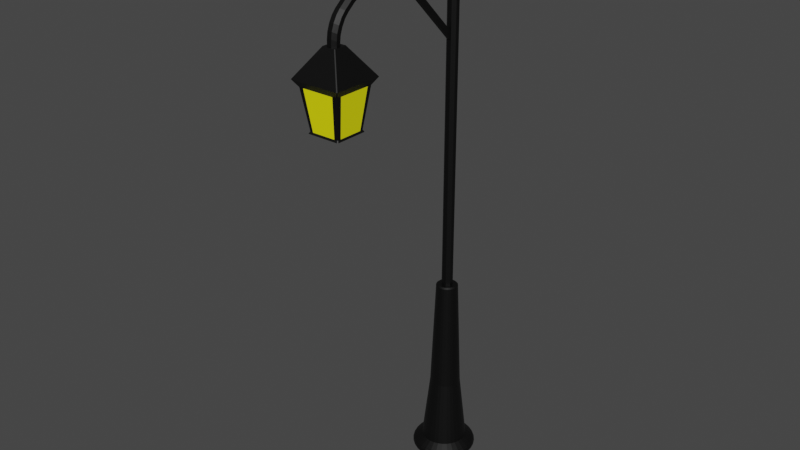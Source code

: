 # Source: lamPostNew.blend  (saved by Blender 3.6.11; exported with 4.5.12 LTS)
import bpy
from mathutils import Matrix  # noqa: F401  (used for matrix-valued properties, if any)

bpy.ops.wm.read_factory_settings(use_empty=True)
scene = bpy.context.scene
scene.name = 'Scene'

# ---- collections
col_collection = bpy.data.collections.new('Collection'); scene.collection.children.link(col_collection)

# ---- materials (node trees are filled in below, after node groups)
mat_material_001 = bpy.data.materials.new('Material.001')
mat_material_001.use_transparent_shadow = False
mat_material_002 = bpy.data.materials.new('Material.002')
mat_material_002.use_transparent_shadow = False

# ---- material node trees
mat_material_001.use_nodes = True; mat_material_001.node_tree.nodes.clear()
_N = mat_material_001.node_tree.nodes; _L = mat_material_001.node_tree.links
n0 = _N.new('ShaderNodeBsdfPrincipled'); n0.name = 'Principled BSDF'; n0.location = (10, 300)
n0.distribution = 'GGX'
n0.subsurface_method = 'RANDOM_WALK_SKIN'
n0.inputs[0].default_value = (0.0, 0.0, 0.0, 1.0)
n0.inputs[3].default_value = 1.45
n0.inputs[27].default_value = (0.0, 0.0, 0.0, 1.0)
n0.inputs[28].default_value = 1.0
n1 = _N.new('ShaderNodeOutputMaterial'); n1.name = 'Material Output'; n1.location = (300, 300)
_L.new(n0.outputs[0], n1.inputs[0])
n1.is_active_output = True
mat_material_002.use_nodes = True; mat_material_002.node_tree.nodes.clear()
_N = mat_material_002.node_tree.nodes; _L = mat_material_002.node_tree.links
n0 = _N.new('ShaderNodeBsdfPrincipled'); n0.name = 'Principled BSDF'; n0.location = (10, 300)
n0.distribution = 'GGX'
n0.subsurface_method = 'RANDOM_WALK_SKIN'
n0.inputs[0].default_value = (1.0, 0.9745, 0.0, 1.0)
n0.inputs[3].default_value = 1.45
n0.inputs[27].default_value = (0.0, 0.0, 0.0, 1.0)
n0.inputs[28].default_value = 1.0
n1 = _N.new('ShaderNodeOutputMaterial'); n1.name = 'Material Output'; n1.location = (300, 300)
_L.new(n0.outputs[0], n1.inputs[0])
n1.is_active_output = True

# ---- world
world_world = bpy.data.worlds.new('World'); scene.world = world_world
world_world.use_nodes = True; world_world.node_tree.nodes.clear()
_N = world_world.node_tree.nodes; _L = world_world.node_tree.links
n0 = _N.new('ShaderNodeOutputWorld'); n0.name = 'World Output'; n0.location = (300, 300)
n1 = _N.new('ShaderNodeBackground'); n1.name = 'Background'; n1.location = (10, 300)
n1.inputs[0].default_value = (0.05088, 0.05088, 0.05088, 1.0)
_L.new(n1.outputs[0], n0.inputs[0])
n0.is_active_output = True
world_world.color = (0.05088, 0.05088, 0.05088)
world_world.use_sun_shadow = False
world_world.sun_shadow_jitter_overblur = 0.0

# ---- meshes
me_icosphere_001 = bpy.data.meshes.new('Icosphere.001')
me_icosphere_001.from_pydata([(-7.312e-10, 3.198e-09, 0.7319), (0.188, -0.1366, 0.8755), (-0.07179, -0.221, 0.8755), (-0.2323, 3.198e-09, 0.8755), (-0.07179, 0.221, 0.8755), (0.188, 0.1366, 0.8755), (0.07179, -0.221, 1.108), (-0.188, -0.1366, 1.108), (-0.188, 0.1366, 1.108), (0.07179, 0.221, 1.108), (0.2323, 3.198e-09, 1.108), (-7.312e-10, 3.198e-09, 1.251), (-0.0422, -0.1299, 0.7707), (0.1105, -0.08026, 0.7707), (0.06828, -0.2101, 0.8551), (0.2209, 3.198e-09, 0.8551), (0.1105, 0.08026, 0.7707), (-0.1366, 3.198e-09, 0.7707), (-0.1788, -0.1299, 0.8551), (-0.0422, 0.1299, 0.7707), (-0.1788, 0.1299, 0.8551), (0.06828, 0.2101, 0.8551), (0.247, -0.08026, 0.9917), (0.247, 0.08026, 0.9917), (-7.312e-10, -0.2597, 0.9917), (0.1527, -0.2101, 0.9917), (-0.247, -0.08026, 0.9917), (-0.1527, -0.2101, 0.9917), (-0.1527, 0.2101, 0.9917), (-0.247, 0.08026, 0.9917), (0.1527, 0.2101, 0.9917), (-7.312e-10, 0.2597, 0.9917), (0.1788, -0.1299, 1.128), (-0.06828, -0.2101, 1.128), (-0.2209, 3.198e-09, 1.128), (-0.06828, 0.2101, 1.128), (0.1788, 0.1299, 1.128), (0.0422, -0.1299, 1.213), (0.1366, 3.198e-09, 1.213), (-0.1105, -0.08026, 1.213), (-0.1105, 0.08026, 1.213), (0.0422, 0.1299, 1.213), (-6.358e-09, 0.5874, -10.93), (-0.1146, 0.5761, -10.93), (-0.2248, 0.5427, -10.93), (-0.3263, 0.4884, -10.93), (-0.4154, 0.4154, -10.93), (-0.4884, 0.3263, -10.93), (-0.5427, 0.2248, -10.93), (-0.5761, 0.1146, -10.93), (-0.5874, 8.471e-10, -10.93), (-0.5761, -0.1146, -10.93), (-0.5427, -0.2248, -10.93), (-0.4884, -0.3263, -10.93), (-0.4154, -0.4154, -10.93), (-0.3263, -0.4884, -10.93), (-0.2248, -0.5427, -10.93), (-0.1146, -0.5761, -10.93), (-6.358e-09, -0.5874, -10.93), (0.1146, -0.5761, -10.93), (0.2248, -0.5427, -10.93), (0.3263, -0.4884, -10.93), (0.4154, -0.4154, -10.93), (0.4884, -0.3263, -10.93), (0.5427, -0.2248, -10.93), (0.5761, -0.1146, -10.93), (0.5874, 8.471e-10, -10.93), (0.5761, 0.1146, -10.93), (0.5427, 0.2248, -10.93), (0.4884, 0.3263, -10.93), (0.4154, 0.4154, -10.93), (0.3263, 0.4884, -10.93), (0.2248, 0.5427, -10.93), (0.1146, 0.5761, -10.93), (-4.242e-09, 0.4785, -10.59), (-0.09336, 0.4693, -10.59), (-0.1831, 0.4421, -10.59), (-0.2659, 0.3979, -10.59), (-0.3384, 0.3384, -10.59), (-0.3979, 0.2659, -10.59), (-0.4421, 0.1831, -10.59), (-0.4693, 0.09336, -10.59), (-0.4785, -1.826e-09, -10.59), (-0.4693, -0.09336, -10.59), (-0.4421, -0.1831, -10.59), (-0.3979, -0.2659, -10.59), (-0.3384, -0.3384, -10.59), (-0.2659, -0.3979, -10.59), (-0.1831, -0.4421, -10.59), (-0.09336, -0.4693, -10.59), (-4.242e-09, -0.4785, -10.59), (0.09336, -0.4693, -10.59), (0.1831, -0.4421, -10.59), (0.2659, -0.3979, -10.59), (0.3384, -0.3384, -10.59), (0.3979, -0.2659, -10.59), (0.4421, -0.1831, -10.59), (0.4693, -0.09336, -10.59), (0.4785, -1.826e-09, -10.59), (0.4693, 0.09336, -10.59), (0.4421, 0.1831, -10.59), (0.3979, 0.2659, -10.59), (0.3384, 0.3384, -10.59), (0.2659, 0.3979, -10.59), (0.1831, 0.4421, -10.59), (0.09336, 0.4693, -10.59), (-3.181e-09, 0.3209, -9.18), (-0.0626, 0.3147, -9.18), (-0.1228, 0.2964, -9.18), (-0.1783, 0.2668, -9.18), (-0.2269, 0.2269, -9.18), (-0.2668, 0.1783, -9.18), (-0.2964, 0.1228, -9.18), (-0.3147, 0.0626, -9.18), (-0.3209, 8.65e-10, -9.18), (-0.3147, -0.0626, -9.18), (-0.2964, -0.1228, -9.18), (-0.2668, -0.1783, -9.18), (-0.2269, -0.2269, -9.18), (-0.1783, -0.2668, -9.18), (-0.1228, -0.2964, -9.18), (-0.0626, -0.3147, -9.18), (-3.181e-09, -0.3209, -9.18), (0.0626, -0.3147, -9.18), (0.1228, -0.2964, -9.18), (0.1783, -0.2668, -9.18), (0.2269, -0.2269, -9.18), (0.2668, -0.1783, -9.18), (0.2964, -0.1228, -9.18), (0.3147, -0.0626, -9.18), (0.3209, 8.65e-10, -9.18), (0.3147, 0.0626, -9.18), (0.2964, 0.1228, -9.18), (0.2668, 0.1783, -9.18), (0.2269, 0.2269, -9.18), (0.1783, 0.2668, -9.18), (0.1228, 0.2964, -9.18), (0.0626, 0.3147, -9.18), (-5.028e-09, 0.6224, -10.69), (-6.067e-09, 0.6484, -10.86), (-5.122e-09, 0.6408, -10.7), (-5.355e-09, 0.656, -10.72), (-5.355e-09, 0.6675, -10.74), (-5.588e-09, 0.6749, -10.76), (-5.588e-09, 0.6781, -10.78), (-5.821e-09, 0.677, -10.8), (-5.821e-09, 0.6715, -10.82), (-5.995e-09, 0.6619, -10.84), (-0.1265, 0.636, -10.86), (-0.1214, 0.6104, -10.69), (-0.1291, 0.6492, -10.84), (-0.131, 0.6586, -10.82), (-0.1321, 0.664, -10.8), (-0.1323, 0.6651, -10.78), (-0.1317, 0.662, -10.76), (-0.1302, 0.6547, -10.74), (-0.128, 0.6434, -10.72), (-0.125, 0.6285, -10.7), (-0.2481, 0.5991, -10.86), (-0.2382, 0.575, -10.69), (-0.2533, 0.6115, -10.84), (-0.257, 0.6204, -10.82), (-0.2591, 0.6255, -10.8), (-0.2595, 0.6265, -10.78), (-0.2583, 0.6236, -10.76), (-0.2554, 0.6167, -10.74), (-0.251, 0.606, -10.72), (-0.2452, 0.592, -10.7), (-0.3602, 0.5392, -10.86), (-0.3458, 0.5175, -10.69), (-0.3677, 0.5504, -10.84), (-0.3731, 0.5584, -10.82), (-0.3761, 0.5629, -10.8), (-0.3768, 0.5639, -10.78), (-0.375, 0.5612, -10.76), (-0.3708, 0.555, -10.74), (-0.3644, 0.5454, -10.72), (-0.356, 0.5328, -10.7), (-0.4585, 0.4585, -10.86), (-0.4401, 0.4401, -10.69), (-0.468, 0.468, -10.84), (-0.4748, 0.4748, -10.82), (-0.4787, 0.4787, -10.8), (-0.4795, 0.4795, -10.78), (-0.4773, 0.4773, -10.76), (-0.472, 0.472, -10.74), (-0.4638, 0.4638, -10.72), (-0.4531, 0.4531, -10.7), (-0.5392, 0.3602, -10.86), (-0.5175, 0.3458, -10.69), (-0.5504, 0.3677, -10.84), (-0.5584, 0.3731, -10.82), (-0.5629, 0.3761, -10.8), (-0.5639, 0.3768, -10.78), (-0.5612, 0.375, -10.76), (-0.555, 0.3708, -10.74), (-0.5454, 0.3644, -10.72), (-0.5328, 0.356, -10.7), (-0.5991, 0.2481, -10.86), (-0.575, 0.2382, -10.69), (-0.6115, 0.2533, -10.84), (-0.6204, 0.257, -10.82), (-0.6255, 0.2591, -10.8), (-0.6265, 0.2595, -10.78), (-0.6236, 0.2583, -10.76), (-0.6167, 0.2554, -10.74), (-0.606, 0.251, -10.72), (-0.592, 0.2452, -10.7), (-0.636, 0.1265, -10.86), (-0.6104, 0.1214, -10.69), (-0.6492, 0.1291, -10.84), (-0.6586, 0.131, -10.82), (-0.664, 0.1321, -10.8), (-0.6651, 0.1323, -10.78), (-0.662, 0.1317, -10.76), (-0.6547, 0.1302, -10.74), (-0.6434, 0.128, -10.72), (-0.6285, 0.125, -10.7), (-0.6484, -2.3e-09, -10.86), (-0.6224, -4.614e-09, -10.69), (-0.6619, -3.143e-09, -10.84), (-0.6715, -3.725e-09, -10.82), (-0.677, -4.307e-09, -10.8), (-0.6781, -4.657e-09, -10.78), (-0.6749, -5.122e-09, -10.76), (-0.6675, -5.122e-09, -10.74), (-0.656, -5.239e-09, -10.72), (-0.6408, -5.006e-09, -10.7), (-0.636, -0.1265, -10.86), (-0.6104, -0.1214, -10.69), (-0.6492, -0.1291, -10.84), (-0.6586, -0.131, -10.82), (-0.664, -0.1321, -10.8), (-0.6651, -0.1323, -10.78), (-0.662, -0.1317, -10.76), (-0.6547, -0.1302, -10.74), (-0.6434, -0.128, -10.72), (-0.6285, -0.125, -10.7), (-0.5991, -0.2481, -10.86), (-0.575, -0.2382, -10.69), (-0.6115, -0.2533, -10.84), (-0.6204, -0.257, -10.82), (-0.6255, -0.2591, -10.8), (-0.6265, -0.2595, -10.78), (-0.6236, -0.2583, -10.76), (-0.6167, -0.2554, -10.74), (-0.606, -0.251, -10.72), (-0.592, -0.2452, -10.7), (-0.5392, -0.3602, -10.86), (-0.5175, -0.3458, -10.69), (-0.5504, -0.3677, -10.84), (-0.5584, -0.3731, -10.82), (-0.5629, -0.3761, -10.8), (-0.5639, -0.3768, -10.78), (-0.5612, -0.375, -10.76), (-0.555, -0.3708, -10.74), (-0.5454, -0.3644, -10.72), (-0.5328, -0.356, -10.7), (-0.4585, -0.4585, -10.86), (-0.4401, -0.4401, -10.69), (-0.468, -0.468, -10.84), (-0.4748, -0.4748, -10.82), (-0.4787, -0.4787, -10.8), (-0.4795, -0.4795, -10.78), (-0.4773, -0.4773, -10.76), (-0.472, -0.472, -10.74), (-0.4638, -0.4638, -10.72), (-0.4531, -0.4531, -10.7), (-0.3602, -0.5392, -10.86), (-0.3458, -0.5175, -10.69), (-0.3677, -0.5504, -10.84), (-0.3731, -0.5584, -10.82), (-0.3761, -0.5629, -10.8), (-0.3768, -0.5639, -10.78), (-0.375, -0.5612, -10.76), (-0.3708, -0.555, -10.74), (-0.3644, -0.5454, -10.72), (-0.356, -0.5328, -10.7), (-0.2481, -0.5991, -10.86), (-0.2382, -0.575, -10.69), (-0.2533, -0.6115, -10.84), (-0.257, -0.6204, -10.82), (-0.2591, -0.6255, -10.8), (-0.2595, -0.6265, -10.78), (-0.2583, -0.6236, -10.76), (-0.2554, -0.6167, -10.74), (-0.251, -0.606, -10.72), (-0.2452, -0.592, -10.7), (-0.1265, -0.636, -10.86), (-0.1214, -0.6104, -10.69), (-0.1291, -0.6492, -10.84), (-0.131, -0.6586, -10.82), (-0.1321, -0.664, -10.8), (-0.1323, -0.6651, -10.78), (-0.1317, -0.662, -10.76), (-0.1302, -0.6547, -10.74), (-0.128, -0.6434, -10.72), (-0.125, -0.6285, -10.7), (-6.067e-09, -0.6484, -10.86), (-5.028e-09, -0.6224, -10.69), (-5.995e-09, -0.6619, -10.84), (-5.821e-09, -0.6715, -10.82), (-5.821e-09, -0.677, -10.8), (-5.588e-09, -0.6781, -10.78), (-5.588e-09, -0.6749, -10.76), (-5.355e-09, -0.6675, -10.74), (-5.355e-09, -0.656, -10.72), (-5.122e-09, -0.6408, -10.7), (0.1265, -0.636, -10.86), (0.1214, -0.6104, -10.69), (0.1291, -0.6492, -10.84), (0.131, -0.6586, -10.82), (0.1321, -0.664, -10.8), (0.1323, -0.6651, -10.78), (0.1317, -0.662, -10.76), (0.1302, -0.6547, -10.74), (0.128, -0.6434, -10.72), (0.125, -0.6285, -10.7), (0.2481, -0.5991, -10.86), (0.2382, -0.575, -10.69), (0.2533, -0.6115, -10.84), (0.257, -0.6204, -10.82), (0.2591, -0.6255, -10.8), (0.2595, -0.6265, -10.78), (0.2583, -0.6236, -10.76), (0.2554, -0.6167, -10.74), (0.251, -0.606, -10.72), (0.2452, -0.592, -10.7), (0.3602, -0.5392, -10.86), (0.3458, -0.5175, -10.69), (0.3677, -0.5504, -10.84), (0.3731, -0.5584, -10.82), (0.3761, -0.5629, -10.8), (0.3768, -0.5639, -10.78), (0.375, -0.5612, -10.76), (0.3708, -0.555, -10.74), (0.3644, -0.5454, -10.72), (0.356, -0.5328, -10.7), (0.4585, -0.4585, -10.86), (0.4401, -0.4401, -10.69), (0.468, -0.468, -10.84), (0.4748, -0.4748, -10.82), (0.4787, -0.4787, -10.8), (0.4795, -0.4795, -10.78), (0.4773, -0.4773, -10.76), (0.472, -0.472, -10.74), (0.4638, -0.4638, -10.72), (0.4531, -0.4531, -10.7), (0.5392, -0.3602, -10.86), (0.5175, -0.3458, -10.69), (0.5504, -0.3677, -10.84), (0.5584, -0.3731, -10.82), (0.5629, -0.3761, -10.8), (0.5639, -0.3768, -10.78), (0.5612, -0.375, -10.76), (0.555, -0.3708, -10.74), (0.5454, -0.3644, -10.72), (0.5328, -0.356, -10.7), (0.5991, -0.2481, -10.86), (0.575, -0.2382, -10.69), (0.6115, -0.2533, -10.84), (0.6204, -0.257, -10.82), (0.6255, -0.2591, -10.8), (0.6265, -0.2595, -10.78), (0.6236, -0.2583, -10.76), (0.6167, -0.2554, -10.74), (0.606, -0.251, -10.72), (0.592, -0.2452, -10.7), (0.636, -0.1265, -10.86), (0.6104, -0.1214, -10.69), (0.6492, -0.1291, -10.84), (0.6586, -0.131, -10.82), (0.664, -0.1321, -10.8), (0.6651, -0.1323, -10.78), (0.662, -0.1317, -10.76), (0.6547, -0.1302, -10.74), (0.6434, -0.128, -10.72), (0.6285, -0.125, -10.7), (0.6484, -2.3e-09, -10.86), (0.6224, -4.614e-09, -10.69), (0.6619, -3.143e-09, -10.84), (0.6715, -3.725e-09, -10.82), (0.677, -4.307e-09, -10.8), (0.6781, -4.657e-09, -10.78), (0.6749, -5.122e-09, -10.76), (0.6675, -5.122e-09, -10.74), (0.656, -5.239e-09, -10.72), (0.6408, -5.006e-09, -10.7), (0.636, 0.1265, -10.86), (0.6104, 0.1214, -10.69), (0.6492, 0.1291, -10.84), (0.6586, 0.131, -10.82), (0.664, 0.1321, -10.8), (0.6651, 0.1323, -10.78), (0.662, 0.1317, -10.76), (0.6547, 0.1302, -10.74), (0.6434, 0.128, -10.72), (0.6285, 0.125, -10.7), (0.5991, 0.2481, -10.86), (0.575, 0.2382, -10.69), (0.6115, 0.2533, -10.84), (0.6204, 0.257, -10.82), (0.6255, 0.2591, -10.8), (0.6265, 0.2595, -10.78), (0.6236, 0.2583, -10.76), (0.6167, 0.2554, -10.74), (0.606, 0.251, -10.72), (0.592, 0.2452, -10.7), (0.5392, 0.3602, -10.86), (0.5175, 0.3458, -10.69), (0.5504, 0.3677, -10.84), (0.5584, 0.3731, -10.82), (0.5629, 0.3761, -10.8), (0.5639, 0.3768, -10.78), (0.5612, 0.375, -10.76), (0.555, 0.3708, -10.74), (0.5454, 0.3644, -10.72), (0.5328, 0.356, -10.7), (0.4585, 0.4585, -10.86), (0.4401, 0.4401, -10.69), (0.468, 0.468, -10.84), (0.4748, 0.4748, -10.82), (0.4787, 0.4787, -10.8), (0.4795, 0.4795, -10.78), (0.4773, 0.4773, -10.76), (0.472, 0.472, -10.74), (0.4638, 0.4638, -10.72), (0.4531, 0.4531, -10.7), (0.3602, 0.5392, -10.86), (0.3458, 0.5175, -10.69), (0.3677, 0.5504, -10.84), (0.3731, 0.5584, -10.82), (0.3761, 0.5629, -10.8), (0.3768, 0.5639, -10.78), (0.375, 0.5612, -10.76), (0.3708, 0.555, -10.74), (0.3644, 0.5454, -10.72), (0.356, 0.5328, -10.7), (0.2481, 0.5991, -10.86), (0.2382, 0.575, -10.69), (0.2533, 0.6115, -10.84), (0.257, 0.6204, -10.82), (0.2591, 0.6255, -10.8), (0.2595, 0.6265, -10.78), (0.2583, 0.6236, -10.76), (0.2554, 0.6167, -10.74), (0.251, 0.606, -10.72), (0.2452, 0.592, -10.7), (0.1265, 0.636, -10.86), (0.1214, 0.6104, -10.69), (0.1291, 0.6492, -10.84), (0.131, 0.6586, -10.82), (0.1321, 0.664, -10.8), (0.1323, 0.6651, -10.78), (0.1317, 0.662, -10.76), (0.1302, 0.6547, -10.74), (0.128, 0.6434, -10.72), (0.125, 0.6285, -10.7), (-2.738e-09, 0.194, -6.794), (-2.646e-09, 0.2283, -6.821), (-0.04454, 0.2239, -6.821), (-0.03784, 0.1902, -6.794), (-0.08737, 0.2109, -6.821), (-0.07423, 0.1792, -6.794), (-0.1268, 0.1898, -6.821), (-0.1078, 0.1613, -6.794), (-0.1614, 0.1614, -6.821), (-0.1372, 0.1372, -6.794), (-0.1898, 0.1268, -6.821), (-0.1613, 0.1078, -6.794), (-0.2109, 0.08737, -6.821), (-0.1792, 0.07423, -6.794), (-0.2239, 0.04454, -6.821), (-0.1902, 0.03784, -6.794), (-0.2283, 2.874e-09, -6.821), (-0.194, 3.871e-09, -6.794), (-0.2239, -0.04454, -6.821), (-0.1902, -0.03784, -6.794), (-0.2109, -0.08737, -6.821), (-0.1792, -0.07423, -6.794), (-0.1898, -0.1268, -6.821), (-0.1613, -0.1078, -6.794), (-0.1614, -0.1614, -6.821), (-0.1372, -0.1372, -6.794), (-0.1268, -0.1898, -6.821), (-0.1078, -0.1613, -6.794), (-0.08737, -0.2109, -6.821), (-0.07423, -0.1792, -6.794), (-0.04454, -0.2239, -6.821), (-0.03784, -0.1902, -6.794), (-2.646e-09, -0.2283, -6.821), (-2.738e-09, -0.194, -6.794), (0.04454, -0.2239, -6.821), (0.03784, -0.1902, -6.794), (0.08737, -0.2109, -6.821), (0.07423, -0.1792, -6.794), (0.1268, -0.1898, -6.821), (0.1078, -0.1613, -6.794), (0.1614, -0.1614, -6.821), (0.1372, -0.1372, -6.794), (0.1898, -0.1268, -6.821), (0.1613, -0.1078, -6.794), (0.2109, -0.08737, -6.821), (0.1792, -0.07423, -6.794), (0.2239, -0.04454, -6.821), (0.1902, -0.03784, -6.794), (0.2283, 2.874e-09, -6.821), (0.194, 3.871e-09, -6.794), (0.2239, 0.04454, -6.821), (0.1902, 0.03784, -6.794), (0.2109, 0.08737, -6.821), (0.1792, 0.07423, -6.794), (0.1898, 0.1268, -6.821), (0.1613, 0.1078, -6.794), (0.1614, 0.1614, -6.821), (0.1372, 0.1372, -6.794), (0.1268, 0.1898, -6.821), (0.1078, 0.1613, -6.794), (0.08737, 0.2109, -6.821), (0.07423, 0.1792, -6.794), (0.04454, 0.2239, -6.821), (0.03784, 0.1902, -6.794), (-5.215e-07, -3.354, -0.874), (0.1417, -3.213, -0.874), (-5.256e-07, -3.071, -0.874), (-0.1417, -3.213, -0.874), (-5.286e-07, -3.736, -1.426), (0.5234, -3.213, -1.426), (-5.437e-07, -2.689, -1.426), (-0.5234, -3.213, -1.426), (-5.3e-07, -3.643, -1.566), (0.4301, -3.213, -1.566), (-5.424e-07, -2.783, -1.566), (-0.4301, -3.213, -1.566), (-5.317e-07, -3.532, -2.37), (0.3196, -3.213, -2.37), (-5.408e-07, -2.893, -2.37), (-0.3196, -3.213, -2.37), (-5.313e-07, -3.555, -2.407), (0.342, -3.213, -2.407), (-5.412e-07, -2.871, -2.407), (-0.342, -3.213, -2.407), (-5.338e-07, -3.389, -2.498), (0.1767, -3.213, -2.498), (-5.389e-07, -3.036, -2.498), (-0.1767, -3.213, -2.498), (-0.1417, -3.085, -0.874), (-0.5234, -2.742, -1.426), (-0.4301, -2.884, -1.566), (-0.3196, -2.968, -2.37), (-0.342, -2.905, -2.407), (-0.1767, -3.054, -2.498), (-0.1417, -3.34, -0.874), (-0.5234, -3.684, -1.426), (-0.4301, -3.542, -1.566), (-0.3196, -3.457, -2.37), (-0.342, -3.52, -2.407), (-0.1767, -3.372, -2.498), (0.1417, -3.34, -0.874), (0.5234, -3.684, -1.426), (0.4301, -3.542, -1.566), (0.3196, -3.457, -2.37), (0.342, -3.52, -2.407), (0.1767, -3.372, -2.498), (0.1417, -3.085, -0.874), (0.5234, -2.742, -1.426), (0.4301, -2.884, -1.566), (0.3196, -2.968, -2.37), (0.342, -2.905, -2.407), (0.1767, -3.054, -2.498), (0.1275, -3.354, -0.874), (0.471, -3.736, -1.426), (0.3291, -3.643, -1.566), (0.2445, -3.532, -2.37), (0.3078, -3.555, -2.407), (0.159, -3.389, -2.498), (-0.1275, -3.354, -0.874), (-0.471, -3.736, -1.426), (-0.3291, -3.643, -1.566), (-0.2445, -3.532, -2.37), (-0.3078, -3.555, -2.407), (-0.159, -3.389, -2.498), (-0.1275, -3.071, -0.874), (-0.471, -2.689, -1.426), (-0.3291, -2.783, -1.566), (-0.2445, -2.893, -2.37), (-0.3078, -2.871, -2.407), (-0.159, -3.036, -2.498), (0.1275, -3.071, -0.874), (0.471, -2.689, -1.426), (0.3291, -2.783, -1.566), (0.2445, -2.893, -2.37), (0.3078, -2.871, -2.407), (0.159, -3.036, -2.498), (-0.5085, -2.689, -1.426), (-0.5234, -2.704, -1.426), (-0.5234, -3.721, -1.426), (-0.5085, -3.736, -1.426), (0.5085, -3.736, -1.426), (0.5234, -3.721, -1.426), (0.5234, -2.704, -1.426), (0.5085, -2.689, -1.426), (-0.4153, -2.783, -1.566), (-0.4301, -2.797, -1.566), (-0.4301, -3.628, -1.566), (-0.4153, -3.643, -1.566), (0.4153, -3.643, -1.566), (0.4301, -3.628, -1.566), (0.4301, -2.797, -1.566), (0.4153, -2.783, -1.566), (-0.3047, -2.893, -2.37), (-0.3196, -2.908, -2.37), (-0.3196, -3.517, -2.37), (-0.3047, -3.532, -2.37), (0.3047, -3.532, -2.37), (0.3196, -3.517, -2.37), (0.3196, -2.908, -2.37), (0.3047, -2.893, -2.37), (-0.3269, -2.871, -2.407), (-0.342, -2.886, -2.407), (-0.342, -3.54, -2.407), (-0.3269, -3.555, -2.407), (0.3269, -3.555, -2.407), (0.342, -3.54, -2.407), (0.342, -2.886, -2.407), (0.3269, -2.871, -2.407), (-0.1767, -3.051, -2.498), (-0.1616, -3.036, -2.498), (-0.1616, -3.389, -2.498), (-0.1767, -3.374, -2.498), (0.1767, -3.374, -2.498), (0.1616, -3.389, -2.498), (0.1616, -3.036, -2.498), (0.1767, -3.051, -2.498), (-0.03733, -0.0994, -1.542), (-0.03733, -1.552, -0.09025), (-0.03733, -0.01128, -1.454), (-0.03733, -1.463, -0.002125), (0.03733, -0.0994, -1.542), (0.03733, -1.552, -0.09025), (0.03733, -0.01128, -1.454), (0.03733, -1.463, -0.002125), (-7.316e-10, 3.198e-09, -0.2538), (0.188, -0.1366, -0.1102), (-0.07181, -0.221, -0.1102), (-0.2324, 3.198e-09, -0.1102), (-0.07181, 0.221, -0.1102), (0.188, 0.1366, -0.1102), (0.07181, -0.221, 0.1222), (-0.188, -0.1366, 0.1222), (-0.188, 0.1366, 0.1222), (0.07181, 0.221, 0.1222), (0.2324, 3.198e-09, 0.1222), (-7.316e-10, 3.198e-09, 0.2658), (-0.04221, -0.1299, -0.215), (0.1105, -0.08029, -0.215), (0.0683, -0.2102, -0.1306), (0.221, 3.198e-09, -0.1306), (0.1105, 0.08029, -0.215), (-0.1366, 3.198e-09, -0.215), (-0.1788, -0.1299, -0.1306), (-0.04221, 0.1299, -0.215), (-0.1788, 0.1299, -0.1306), (0.0683, 0.2102, -0.1306), (0.2471, -0.08029, 0.005991), (0.2471, 0.08029, 0.005991), (-7.316e-10, -0.2598, 0.005991), (0.1527, -0.2102, 0.005991), (-0.2471, -0.08029, 0.005991), (-0.1527, -0.2102, 0.005991), (-0.1527, 0.2102, 0.005991), (-0.2471, 0.08029, 0.005991), (0.1527, 0.2102, 0.005991), (-7.316e-10, 0.2598, 0.005991), (0.1788, -0.1299, 0.1426), (-0.0683, -0.2102, 0.1426), (-0.221, 3.198e-09, 0.1426), (-0.0683, 0.2102, 0.1426), (0.1788, 0.1299, 0.1426), (0.04221, -0.1299, 0.227), (0.1366, 3.198e-09, 0.227), (-0.1105, -0.08029, 0.227), (-0.1105, 0.08029, 0.227), (0.04221, 0.1299, 0.227), (-0.04545, -0.1097, -6.801), (-0.1097, -0.04545, -6.801), (-0.1097, -0.04545, 0.7793), (-0.04545, -0.1097, 0.7793), (-0.1097, 0.04545, -6.801), (-0.04545, 0.1097, -6.801), (-0.04545, 0.1097, 0.7793), (-0.1097, 0.04545, 0.7793), (0.1097, -0.04545, -6.801), (0.04545, -0.1097, -6.801), (0.04545, -0.1097, 0.7793), (0.1097, -0.04545, 0.7793), (0.04545, 0.1097, -6.801), (0.1097, 0.04545, -6.801), (0.1097, 0.04545, 0.7793), (0.04545, 0.1097, 0.7793), (-0.04464, -0.1536, -0.106), (-0.1099, -0.1536, -0.04078), (-0.1099, -0.1536, 0.04849), (-0.04464, -0.1536, 0.1137), (0.1099, -0.1536, -0.04078), (0.04464, -0.1536, -0.106), (0.04464, -0.1536, 0.1137), (0.1099, -0.1536, 0.04849), (-0.04464, -3.116, -0.9253), (-0.1099, -3.181, -0.9253), (-0.1099, -3.27, -0.9253), (-0.04464, -3.336, -0.9253), (0.04464, -3.336, -0.9253), (0.1099, -3.27, -0.9253), (0.1099, -3.181, -0.9253), (0.04464, -3.116, -0.9253), (-0.1099, -2.807, -0.2106), (-0.1099, -2.299, -0.03552), (-0.1099, -2.703, -0.1434), (-0.1099, -2.57, -0.08651), (-0.1099, -2.428, -0.04863), (-0.04464, -2.267, -0.0931), (-0.04464, -2.775, -0.2661), (-0.04464, -2.396, -0.1057), (-0.04464, -2.538, -0.143), (-0.04464, -2.671, -0.1993), (-0.04464, -2.883, -0.0789), (-0.04464, -2.378, 0.1007), (-0.04464, -2.78, -0.01069), (-0.04464, -2.648, 0.0474), (-0.04464, -2.507, 0.08652), (-0.1099, -2.345, 0.04321), (-0.1099, -2.851, -0.1346), (-0.1099, -2.473, 0.02946), (-0.1099, -2.615, -0.009169), (-0.1099, -2.747, -0.06679), (0.04464, -2.775, -0.2661), (0.04464, -2.267, -0.0931), (0.04464, -2.671, -0.1993), (0.04464, -2.538, -0.143), (0.04464, -2.396, -0.1057), (0.1099, -2.299, -0.03552), (0.1099, -2.807, -0.2106), (0.1099, -2.428, -0.04863), (0.1099, -2.57, -0.08651), (0.1099, -2.703, -0.1434), (0.1099, -2.851, -0.1346), (0.1099, -2.345, 0.04321), (0.1099, -2.747, -0.06679), (0.1099, -2.615, -0.009169), (0.1099, -2.473, 0.02946), (0.04464, -2.378, 0.1007), (0.04464, -2.883, -0.0789), (0.04464, -2.507, 0.08652), (0.04464, -2.648, 0.0474), (0.04464, -2.78, -0.01069), (-0.04464, -2.91, -0.3761), (-0.04464, -3.124, -0.8508), (-0.04464, -2.994, -0.4672), (-0.04464, -3.064, -0.5895), (-0.04464, -3.109, -0.7242), (-0.1099, -3.184, -0.8181), (-0.1099, -2.968, -0.3424), (-0.1099, -3.169, -0.6914), (-0.1099, -3.122, -0.5565), (-0.1099, -3.051, -0.434), (-0.1099, -3.046, -0.2969), (-0.1099, -3.267, -0.7707), (-0.1099, -3.13, -0.3886), (-0.1099, -3.201, -0.5108), (-0.1099, -3.249, -0.645), (-0.04464, -3.327, -0.7366), (-0.04464, -3.104, -0.2639), (-0.04464, -3.308, -0.6114), (-0.04464, -3.259, -0.4776), (-0.04464, -3.187, -0.3556), (0.04464, -3.104, -0.2639), (0.04464, -3.327, -0.7366), (0.04464, -3.187, -0.3556), (0.04464, -3.259, -0.4776), (0.04464, -3.308, -0.6114), (0.1099, -3.267, -0.7707), (0.1099, -3.046, -0.2969), (0.1099, -3.249, -0.645), (0.1099, -3.201, -0.5108), (0.1099, -3.13, -0.3886), (0.1099, -2.968, -0.3424), (0.1099, -3.184, -0.8181), (0.1099, -3.051, -0.434), (0.1099, -3.122, -0.5565), (0.1099, -3.169, -0.6914), (0.04464, -3.124, -0.8508), (0.04464, -2.91, -0.3761), (0.04464, -3.109, -0.7242), (0.04464, -3.064, -0.5895), (0.04464, -2.994, -0.4672)], [], [(0, 13, 12), (1, 13, 15), (0, 12, 17), (0, 17, 19), (0, 19, 16), (1, 15, 22), (2, 14, 24), (3, 18, 26), (4, 20, 28), (5, 21, 30), (1, 22, 25), (2, 24, 27), (3, 26, 29), (4, 28, 31), (5, 30, 23), (6, 32, 37), (7, 33, 39), (8, 34, 40), (9, 35, 41), (10, 36, 38), (38, 41, 11), (38, 36, 41), (36, 9, 41), (41, 40, 11), (41, 35, 40), (35, 8, 40), (40, 39, 11), (40, 34, 39), (34, 7, 39), (39, 37, 11), (39, 33, 37), (33, 6, 37), (37, 38, 11), (37, 32, 38), (32, 10, 38), (23, 36, 10), (23, 30, 36), (30, 9, 36), (31, 35, 9), (31, 28, 35), (28, 8, 35), (29, 34, 8), (29, 26, 34), (26, 7, 34), (27, 33, 7), (27, 24, 33), (24, 6, 33), (25, 32, 6), (25, 22, 32), (22, 10, 32), (30, 31, 9), (30, 21, 31), (21, 4, 31), (28, 29, 8), (28, 20, 29), (20, 3, 29), (26, 27, 7), (26, 18, 27), (18, 2, 27), (24, 25, 6), (24, 14, 25), (14, 1, 25), (22, 23, 10), (22, 15, 23), (15, 5, 23), (16, 21, 5), (16, 19, 21), (19, 4, 21), (19, 20, 4), (19, 17, 20), (17, 3, 20), (17, 18, 3), (17, 12, 18), (12, 2, 18), (15, 16, 5), (15, 13, 16), (13, 0, 16), (12, 14, 2), (12, 13, 14), (13, 1, 14), (369, 97, 96, 359), (239, 84, 83, 229), (379, 98, 97, 369), (249, 85, 84, 239), (389, 99, 98, 379), (259, 86, 85, 249), (399, 100, 99, 389), (269, 87, 86, 259), (409, 101, 100, 399), (279, 88, 87, 269), (419, 102, 101, 409), (289, 89, 88, 279), (138, 74, 105, 449), (429, 103, 102, 419), (299, 90, 89, 289), (169, 77, 76, 159), (439, 104, 103, 429), (309, 91, 90, 299), (179, 78, 77, 169), (449, 105, 104, 439), (319, 92, 91, 309), (189, 79, 78, 179), (329, 93, 92, 319), (199, 80, 79, 189), (43, 148, 139, 42), (339, 94, 93, 329), (209, 81, 80, 199), (349, 95, 94, 339), (219, 82, 81, 209), (359, 96, 95, 349), (229, 83, 82, 219), (72, 438, 428, 71), (59, 308, 298, 58), (46, 178, 168, 45), (73, 448, 438, 72), (60, 318, 308, 59), (47, 188, 178, 46), (159, 76, 75, 149), (61, 328, 318, 60), (48, 198, 188, 47), (62, 338, 328, 61), (49, 208, 198, 48), (63, 348, 338, 62), (50, 218, 208, 49), (64, 358, 348, 63), (51, 228, 218, 50), (65, 368, 358, 64), (52, 238, 228, 51), (66, 378, 368, 65), (53, 248, 238, 52), (67, 388, 378, 66), (54, 258, 248, 53), (68, 398, 388, 67), (55, 268, 258, 54), (69, 408, 398, 68), (56, 278, 268, 55), (42, 139, 448, 73), (70, 418, 408, 69), (57, 288, 278, 56), (44, 158, 148, 43), (71, 428, 418, 70), (58, 298, 288, 57), (45, 168, 158, 44), (88, 120, 119, 87), (75, 107, 106, 74), (102, 134, 133, 101), (89, 121, 120, 88), (76, 108, 107, 75), (103, 135, 134, 102), (90, 122, 121, 89), (77, 109, 108, 76), (104, 136, 135, 103), (91, 123, 122, 90), (78, 110, 109, 77), (105, 137, 136, 104), (92, 124, 123, 91), (79, 111, 110, 78), (74, 106, 137, 105), (93, 125, 124, 92), (80, 112, 111, 79), (94, 126, 125, 93), (81, 113, 112, 80), (95, 127, 126, 94), (82, 114, 113, 81), (96, 128, 127, 95), (83, 115, 114, 82), (97, 129, 128, 96), (84, 116, 115, 83), (98, 130, 129, 97), (85, 117, 116, 84), (99, 131, 130, 98), (86, 118, 117, 85), (100, 132, 131, 99), (87, 119, 118, 86), (101, 133, 132, 100), (107, 460, 459, 106), (120, 486, 484, 119), (106, 459, 520, 137), (134, 514, 512, 133), (121, 488, 486, 120), (108, 462, 460, 107), (135, 516, 514, 134), (122, 490, 488, 121), (109, 464, 462, 108), (136, 518, 516, 135), (123, 492, 490, 122), (110, 466, 464, 109), (137, 520, 518, 136), (124, 494, 492, 123), (111, 468, 466, 110), (125, 496, 494, 124), (112, 470, 468, 111), (126, 498, 496, 125), (113, 472, 470, 112), (127, 500, 498, 126), (114, 474, 472, 113), (128, 502, 500, 127), (115, 476, 474, 114), (129, 504, 502, 128), (116, 478, 476, 115), (130, 506, 504, 129), (117, 480, 478, 116), (131, 508, 506, 130), (118, 482, 480, 117), (132, 510, 508, 131), (119, 484, 482, 118), (133, 512, 510, 132), (149, 138, 140, 157), (157, 140, 141, 156), (156, 141, 142, 155), (155, 142, 143, 154), (154, 143, 144, 153), (153, 144, 145, 152), (152, 145, 146, 151), (151, 146, 147, 150), (150, 147, 139, 148), (159, 149, 157, 167), (167, 157, 156, 166), (166, 156, 155, 165), (165, 155, 154, 164), (164, 154, 153, 163), (163, 153, 152, 162), (162, 152, 151, 161), (161, 151, 150, 160), (160, 150, 148, 158), (169, 159, 167, 177), (177, 167, 166, 176), (176, 166, 165, 175), (175, 165, 164, 174), (174, 164, 163, 173), (173, 163, 162, 172), (172, 162, 161, 171), (171, 161, 160, 170), (170, 160, 158, 168), (179, 169, 177, 187), (187, 177, 176, 186), (186, 176, 175, 185), (185, 175, 174, 184), (184, 174, 173, 183), (183, 173, 172, 182), (182, 172, 171, 181), (181, 171, 170, 180), (180, 170, 168, 178), (189, 179, 187, 197), (197, 187, 186, 196), (196, 186, 185, 195), (195, 185, 184, 194), (194, 184, 183, 193), (193, 183, 182, 192), (192, 182, 181, 191), (191, 181, 180, 190), (190, 180, 178, 188), (199, 189, 197, 207), (207, 197, 196, 206), (206, 196, 195, 205), (205, 195, 194, 204), (204, 194, 193, 203), (203, 193, 192, 202), (202, 192, 191, 201), (201, 191, 190, 200), (200, 190, 188, 198), (209, 199, 207, 217), (217, 207, 206, 216), (216, 206, 205, 215), (215, 205, 204, 214), (214, 204, 203, 213), (213, 203, 202, 212), (212, 202, 201, 211), (211, 201, 200, 210), (210, 200, 198, 208), (219, 209, 217, 227), (227, 217, 216, 226), (226, 216, 215, 225), (225, 215, 214, 224), (224, 214, 213, 223), (223, 213, 212, 222), (222, 212, 211, 221), (221, 211, 210, 220), (220, 210, 208, 218), (229, 219, 227, 237), (237, 227, 226, 236), (236, 226, 225, 235), (235, 225, 224, 234), (234, 224, 223, 233), (233, 223, 222, 232), (232, 222, 221, 231), (231, 221, 220, 230), (230, 220, 218, 228), (239, 229, 237, 247), (247, 237, 236, 246), (246, 236, 235, 245), (245, 235, 234, 244), (244, 234, 233, 243), (243, 233, 232, 242), (242, 232, 231, 241), (241, 231, 230, 240), (240, 230, 228, 238), (249, 239, 247, 257), (257, 247, 246, 256), (256, 246, 245, 255), (255, 245, 244, 254), (254, 244, 243, 253), (253, 243, 242, 252), (252, 242, 241, 251), (251, 241, 240, 250), (250, 240, 238, 248), (259, 249, 257, 267), (267, 257, 256, 266), (266, 256, 255, 265), (265, 255, 254, 264), (264, 254, 253, 263), (263, 253, 252, 262), (262, 252, 251, 261), (261, 251, 250, 260), (260, 250, 248, 258), (269, 259, 267, 277), (277, 267, 266, 276), (276, 266, 265, 275), (275, 265, 264, 274), (274, 264, 263, 273), (273, 263, 262, 272), (272, 262, 261, 271), (271, 261, 260, 270), (270, 260, 258, 268), (279, 269, 277, 287), (287, 277, 276, 286), (286, 276, 275, 285), (285, 275, 274, 284), (284, 274, 273, 283), (283, 273, 272, 282), (282, 272, 271, 281), (281, 271, 270, 280), (280, 270, 268, 278), (289, 279, 287, 297), (297, 287, 286, 296), (296, 286, 285, 295), (295, 285, 284, 294), (294, 284, 283, 293), (293, 283, 282, 292), (292, 282, 281, 291), (291, 281, 280, 290), (290, 280, 278, 288), (299, 289, 297, 307), (307, 297, 296, 306), (306, 296, 295, 305), (305, 295, 294, 304), (304, 294, 293, 303), (303, 293, 292, 302), (302, 292, 291, 301), (301, 291, 290, 300), (300, 290, 288, 298), (309, 299, 307, 317), (317, 307, 306, 316), (316, 306, 305, 315), (315, 305, 304, 314), (314, 304, 303, 313), (313, 303, 302, 312), (312, 302, 301, 311), (311, 301, 300, 310), (310, 300, 298, 308), (319, 309, 317, 327), (327, 317, 316, 326), (326, 316, 315, 325), (325, 315, 314, 324), (324, 314, 313, 323), (323, 313, 312, 322), (322, 312, 311, 321), (321, 311, 310, 320), (320, 310, 308, 318), (329, 319, 327, 337), (337, 327, 326, 336), (336, 326, 325, 335), (335, 325, 324, 334), (334, 324, 323, 333), (333, 323, 322, 332), (332, 322, 321, 331), (331, 321, 320, 330), (330, 320, 318, 328), (339, 329, 337, 347), (347, 337, 336, 346), (346, 336, 335, 345), (345, 335, 334, 344), (344, 334, 333, 343), (343, 333, 332, 342), (342, 332, 331, 341), (341, 331, 330, 340), (340, 330, 328, 338), (349, 339, 347, 357), (357, 347, 346, 356), (356, 346, 345, 355), (355, 345, 344, 354), (354, 344, 343, 353), (353, 343, 342, 352), (352, 342, 341, 351), (351, 341, 340, 350), (350, 340, 338, 348), (359, 349, 357, 367), (367, 357, 356, 366), (366, 356, 355, 365), (365, 355, 354, 364), (364, 354, 353, 363), (363, 353, 352, 362), (362, 352, 351, 361), (361, 351, 350, 360), (360, 350, 348, 358), (369, 359, 367, 377), (377, 367, 366, 376), (376, 366, 365, 375), (375, 365, 364, 374), (374, 364, 363, 373), (373, 363, 362, 372), (372, 362, 361, 371), (371, 361, 360, 370), (370, 360, 358, 368), (379, 369, 377, 387), (387, 377, 376, 386), (386, 376, 375, 385), (385, 375, 374, 384), (384, 374, 373, 383), (383, 373, 372, 382), (382, 372, 371, 381), (381, 371, 370, 380), (380, 370, 368, 378), (389, 379, 387, 397), (397, 387, 386, 396), (396, 386, 385, 395), (395, 385, 384, 394), (394, 384, 383, 393), (393, 383, 382, 392), (392, 382, 381, 391), (391, 381, 380, 390), (390, 380, 378, 388), (399, 389, 397, 407), (407, 397, 396, 406), (406, 396, 395, 405), (405, 395, 394, 404), (404, 394, 393, 403), (403, 393, 392, 402), (402, 392, 391, 401), (401, 391, 390, 400), (400, 390, 388, 398), (409, 399, 407, 417), (417, 407, 406, 416), (416, 406, 405, 415), (415, 405, 404, 414), (414, 404, 403, 413), (413, 403, 402, 412), (412, 402, 401, 411), (411, 401, 400, 410), (410, 400, 398, 408), (419, 409, 417, 427), (427, 417, 416, 426), (426, 416, 415, 425), (425, 415, 414, 424), (424, 414, 413, 423), (423, 413, 412, 422), (422, 412, 411, 421), (421, 411, 410, 420), (420, 410, 408, 418), (429, 419, 427, 437), (437, 427, 426, 436), (436, 426, 425, 435), (435, 425, 424, 434), (434, 424, 423, 433), (433, 423, 422, 432), (432, 422, 421, 431), (431, 421, 420, 430), (430, 420, 418, 428), (439, 429, 437, 447), (447, 437, 436, 446), (446, 436, 435, 445), (445, 435, 434, 444), (444, 434, 433, 443), (443, 433, 432, 442), (442, 432, 431, 441), (441, 431, 430, 440), (440, 430, 428, 438), (449, 439, 447, 457), (457, 447, 446, 456), (456, 446, 445, 455), (455, 445, 444, 454), (454, 444, 443, 453), (453, 443, 442, 452), (452, 442, 441, 451), (451, 441, 440, 450), (450, 440, 438, 448), (138, 449, 457, 140), (140, 457, 456, 141), (141, 456, 455, 142), (142, 455, 454, 143), (143, 454, 453, 144), (144, 453, 452, 145), (145, 452, 451, 146), (146, 451, 450, 147), (147, 450, 448, 139), (149, 75, 74, 138), (461, 458, 459, 460), (463, 461, 460, 462), (465, 463, 462, 464), (467, 465, 464, 466), (469, 467, 466, 468), (471, 469, 468, 470), (473, 471, 470, 472), (475, 473, 472, 474), (477, 475, 474, 476), (479, 477, 476, 478), (481, 479, 478, 480), (483, 481, 480, 482), (485, 483, 482, 484), (487, 485, 484, 486), (489, 487, 486, 488), (491, 489, 488, 490), (493, 491, 490, 492), (495, 493, 492, 494), (497, 495, 494, 496), (499, 497, 496, 498), (501, 499, 498, 500), (503, 501, 500, 502), (505, 503, 502, 504), (507, 505, 504, 506), (509, 507, 506, 508), (511, 509, 508, 510), (513, 511, 510, 512), (515, 513, 512, 514), (517, 515, 514, 516), (519, 517, 516, 518), (521, 519, 518, 520), (458, 521, 520, 459), (461, 463, 465, 467, 469, 471, 473, 475, 477, 479, 481, 483, 485, 487, 489, 491, 493, 495, 497, 499, 501, 503, 505, 507, 509, 511, 513, 515, 517, 519, 521, 458), (546, 595, 547), (576, 597, 577), (570, 571, 598), (588, 601, 589), (546, 547, 529, 525), (558, 559, 527, 523), (588, 589, 528, 524), (564, 565, 600), (576, 577, 526, 522), (547, 548, 533, 529), (595, 603, 548, 547), (559, 560, 531, 527), (589, 590, 532, 528), (565, 566, 608, 600), (577, 578, 530, 526), (597, 605, 578, 577), (601, 609, 590, 589), (609, 617, 591, 590), (603, 611, 549, 548), (560, 561, 535, 531), (590, 591, 536, 532), (566, 567, 616, 608), (578, 579, 534, 530), (605, 613, 579, 578), (567, 568, 624, 616), (579, 580, 538, 534), (613, 621, 580, 579), (617, 625, 592, 591), (549, 550, 541, 537), (611, 619, 550, 549), (561, 562, 539, 535), (591, 592, 540, 536), (562, 563, 543, 539), (592, 593, 544, 540), (568, 569, 633, 624), (580, 581, 542, 538), (621, 628, 581, 580), (625, 632, 593, 592), (550, 551, 545, 541), (619, 626, 551, 550), (556, 557, 629, 620), (555, 556, 620, 612), (554, 555, 612, 604), (553, 554, 604, 596), (552, 553, 596), (541, 545, 557, 556), (537, 541, 556, 555), (533, 537, 555, 554), (529, 533, 554, 553), (525, 529, 553, 552), (574, 575, 631, 622), (573, 574, 622, 614), (572, 573, 614, 606), (571, 572, 606, 598), (539, 543, 569, 568), (535, 539, 568, 567), (527, 531, 566, 565), (523, 527, 565, 564), (538, 542, 575, 574), (534, 538, 574, 573), (530, 534, 573, 572), (526, 530, 572, 571), (522, 526, 571, 570), (623, 630, 563, 562), (615, 623, 562, 561), (607, 615, 561, 560), (599, 607, 560, 559), (558, 599, 559), (540, 544, 587, 586), (536, 540, 586, 585), (532, 536, 585, 584), (528, 532, 584, 583), (524, 528, 583, 582), (543, 563, 630, 631, 575, 542, 581, 628, 629, 557, 545, 551, 626, 627, 587, 544, 593, 632, 633, 569), (586, 587, 627, 618), (585, 586, 618, 610), (584, 585, 610, 602), (583, 584, 602, 594), (590, 591, 567, 566), (572, 560, 561, 573), (578, 579, 555, 554), (584, 548, 549, 585), (533, 548, 584, 532, 590, 566, 531, 560, 572, 530, 578, 554), (555, 579, 534, 573, 561, 535, 567, 591, 536, 585, 549, 537), (567, 566, 531, 535), (548, 549, 537, 533), (552, 596, 597, 576), (564, 600, 601, 588), (595, 546, 582, 594), (599, 558, 570, 598), (603, 595, 594, 602), (607, 599, 598, 606), (609, 601, 600, 608), (605, 597, 596, 604), (608, 616, 617, 609), (611, 603, 602, 610), (615, 607, 606, 614), (613, 605, 604, 612), (614, 622, 623, 615), (621, 613, 612, 620), (616, 624, 625, 617), (619, 611, 610, 618), (630, 623, 622, 631), (632, 625, 624, 633), (628, 621, 620, 629), (626, 619, 618, 627), (582, 583, 594), (525, 552, 576, 522, 570, 558, 523, 564, 588, 524, 582, 546), (634, 635, 637, 636), (636, 637, 641, 640), (640, 641, 639, 638), (638, 639, 635, 634), (636, 640, 638, 634), (641, 637, 635, 639), (642, 655, 654), (643, 655, 657), (642, 654, 659), (642, 659, 661), (642, 661, 658), (643, 657, 664), (644, 656, 666), (645, 660, 668), (646, 662, 670), (647, 663, 672), (643, 664, 667), (644, 666, 669), (645, 668, 671), (646, 670, 673), (647, 672, 665), (648, 674, 679), (649, 675, 681), (650, 676, 682), (651, 677, 683), (652, 678, 680), (680, 683, 653), (680, 678, 683), (678, 651, 683), (683, 682, 653), (683, 677, 682), (677, 650, 682), (682, 681, 653), (682, 676, 681), (676, 649, 681), (681, 679, 653), (681, 675, 679), (675, 648, 679), (679, 680, 653), (679, 674, 680), (674, 652, 680), (665, 678, 652), (665, 672, 678), (672, 651, 678), (673, 677, 651), (673, 670, 677), (670, 650, 677), (671, 676, 650), (671, 668, 676), (668, 649, 676), (669, 675, 649), (669, 666, 675), (666, 648, 675), (667, 674, 648), (667, 664, 674), (664, 652, 674), (672, 673, 651), (672, 663, 673), (663, 646, 673), (670, 671, 650), (670, 662, 671), (662, 645, 671), (668, 669, 649), (668, 660, 669), (660, 644, 669), (666, 667, 648), (666, 656, 667), (656, 643, 667), (664, 665, 652), (664, 657, 665), (657, 647, 665), (658, 663, 647), (658, 661, 663), (661, 646, 663), (661, 662, 646), (661, 659, 662), (659, 645, 662), (659, 660, 645), (659, 654, 660), (654, 644, 660), (657, 658, 647), (657, 655, 658), (655, 642, 658), (654, 656, 644), (654, 655, 656), (655, 643, 656), (693, 694, 687, 684), (697, 698, 695, 692), (698, 699, 690, 691, 686, 687, 694, 695), (685, 686, 691, 688), (689, 690, 699, 696), (684, 687, 686, 685), (690, 689, 688, 691), (698, 697, 696, 699), (694, 693, 692, 695), (688, 689, 696, 697, 692, 693, 684, 685), (722, 736, 792, 756), (742, 746, 782, 786), (736, 742, 786, 792), (732, 716, 762, 766), (752, 726, 772, 776), (701, 717, 731, 702), (703, 727, 751, 706), (761, 757, 708, 709), (707, 747, 741, 704), (702, 703, 706, 707, 704, 705, 700, 701), (771, 767, 710, 711), (700, 721, 717, 701), (746, 752, 776, 782), (705, 737, 721, 700), (726, 732, 766, 772), (737, 705, 704, 741), (727, 703, 702, 731), (747, 707, 706, 751), (713, 712, 711, 710, 709, 708, 715, 714), (787, 781, 713, 714), (757, 791, 715, 708), (781, 777, 712, 713), (767, 761, 709, 710), (777, 771, 711, 712), (791, 787, 714, 715), (722, 716, 718, 725), (725, 718, 719, 724), (724, 719, 720, 723), (723, 720, 717, 721), (732, 726, 728, 735), (735, 728, 729, 734), (734, 729, 730, 733), (733, 730, 727, 731), (752, 746, 748, 755), (755, 748, 749, 754), (754, 749, 750, 753), (753, 750, 747, 751), (742, 736, 738, 745), (745, 738, 739, 744), (744, 739, 740, 743), (743, 740, 737, 741), (716, 732, 735, 718), (718, 735, 734, 719), (719, 734, 733, 720), (720, 733, 731, 717), (736, 722, 725, 738), (738, 725, 724, 739), (739, 724, 723, 740), (740, 723, 721, 737), (741, 747, 750, 743), (743, 750, 749, 744), (744, 749, 748, 745), (745, 748, 746, 742), (751, 727, 730, 753), (753, 730, 729, 754), (754, 729, 728, 755), (755, 728, 726, 752), (757, 761, 763, 760), (760, 763, 764, 759), (759, 764, 765, 758), (758, 765, 762, 756), (767, 771, 773, 770), (770, 773, 774, 769), (769, 774, 775, 768), (768, 775, 772, 766), (777, 781, 783, 780), (780, 783, 784, 779), (779, 784, 785, 778), (778, 785, 782, 776), (787, 791, 793, 790), (790, 793, 794, 789), (789, 794, 795, 788), (788, 795, 792, 786), (761, 767, 770, 763), (763, 770, 769, 764), (764, 769, 768, 765), (765, 768, 766, 762), (791, 757, 760, 793), (793, 760, 759, 794), (794, 759, 758, 795), (795, 758, 756, 792), (786, 782, 785, 788), (788, 785, 784, 789), (789, 784, 783, 790), (790, 783, 781, 787), (776, 772, 775, 778), (778, 775, 774, 779), (779, 774, 773, 780), (780, 773, 771, 777), (716, 722, 756, 762)])
me_icosphere_001.polygons.foreach_set('material_index', [0, 0, 0, 0, 0, 0, 0, 0, 0, 0, 0, 0, 0, 0, 0, 0, 0, 0, 0, 0, 0, 0, 0, 0, 0, 0, 0, 0, 0, 0, 0, 0, 0, 0, 0, 0, 0, 0, 0, 0, 0, 0, 0, 0, 0, 0, 0, 0, 0, 0, 0, 0, 0, 0, 0, 0, 0, 0, 0, 0, 0, 0, 0, 0, 0, 0, 0, 0, 0, 0, 0, 0, 0, 0, 0, 0, 0, 0, 0, 0, 0, 0, 0, 0, 0, 0, 0, 0, 0, 0, 0, 0, 0, 0, 0, 0, 0, 0, 0, 0, 0, 0, 0, 0, 0, 0, 0, 0, 0, 0, 0, 0, 0, 0, 0, 0, 0, 0, 0, 0, 0, 0, 0, 0, 0, 0, 0, 0, 0, 0, 0, 0, 0, 0, 0, 0, 0, 0, 0, 0, 0, 0, 0, 0, 0, 0, 0, 0, 0, 0, 0, 0, 0, 0, 0, 0, 0, 0, 0, 0, 0, 0, 0, 0, 0, 0, 0, 0, 0, 0, 0, 0, 0, 0, 0, 0, 0, 0, 0, 0, 0, 0, 0, 0, 0, 0, 0, 0, 0, 0, 0, 0, 0, 0, 0, 0, 0, 0, 0, 0, 0, 0, 0, 0, 0, 0, 0, 0, 0, 0, 0, 0, 0, 0, 0, 0, 0, 0, 0, 0, 0, 0, 0, 0, 0, 0, 0, 0, 0, 0, 0, 0, 0, 0, 0, 0, 0, 0, 0, 0, 0, 0, 0, 0, 0, 0, 0, 0, 0, 0, 0, 0, 0, 0, 0, 0, 0, 0, 0, 0, 0, 0, 0, 0, 0, 0, 0, 0, 0, 0, 0, 0, 0, 0, 0, 0, 0, 0, 0, 0, 0, 0, 0, 0, 0, 0, 0, 0, 0, 0, 0, 0, 0, 0, 0, 0, 0, 0, 0, 0, 0, 0, 0, 0, 0, 0, 0, 0, 0, 0, 0, 0, 0, 0, 0, 0, 0, 0, 0, 0, 0, 0, 0, 0, 0, 0, 0, 0, 0, 0, 0, 0, 0, 0, 0, 0, 0, 0, 0, 0, 0, 0, 0, 0, 0, 0, 0, 0, 0, 0, 0, 0, 0, 0, 0, 0, 0, 0, 0, 0, 0, 0, 0, 0, 0, 0, 0, 0, 0, 0, 0, 0, 0, 0, 0, 0, 0, 0, 0, 0, 0, 0, 0, 0, 0, 0, 0, 0, 0, 0, 0, 0, 0, 0, 0, 0, 0, 0, 0, 0, 0, 0, 0, 0, 0, 0, 0, 0, 0, 0, 0, 0, 0, 0, 0, 0, 0, 0, 0, 0, 0, 0, 0, 0, 0, 0, 0, 0, 0, 0, 0, 0, 0, 0, 0, 0, 0, 0, 0, 0, 0, 0, 0, 0, 0, 0, 0, 0, 0, 0, 0, 0, 0, 0, 0, 0, 0, 0, 0, 0, 0, 0, 0, 0, 0, 0, 0, 0, 0, 0, 0, 0, 0, 0, 0, 0, 0, 0, 0, 0, 0, 0, 0, 0, 0, 0, 0, 0, 0, 0, 0, 0, 0, 0, 0, 0, 0, 0, 0, 0, 0, 0, 0, 0, 0, 0, 0, 0, 0, 0, 0, 0, 0, 0, 0, 0, 0, 0, 0, 0, 0, 0, 0, 0, 0, 0, 0, 0, 0, 0, 0, 0, 0, 0, 0, 0, 0, 0, 0, 0, 0, 0, 0, 0, 0, 0, 0, 0, 1, 1, 0, 1, 0, 0, 0, 0, 0, 0, 0, 0, 0, 0, 0, 0, 0, 0, 0, 0, 0, 0, 0, 0, 0, 0, 0, 0, 1, 0, 0, 0, 0, 0, 0, 0, 0, 0, 0, 0, 0, 1, 0, 0, 0, 0, 0, 0, 0, 0, 0, 1, 0, 0, 0, 0, 0, 0, 0, 0, 0, 0, 0, 0, 0, 1, 1, 0, 0, 0, 0, 0, 0, 0, 0, 0, 0, 0, 0, 0, 0, 0, 0, 0, 0, 0, 0, 0, 0, 0, 0, 0, 0, 0, 0, 0, 0, 0, 0, 0, 0, 0, 0, 0, 0, 0, 0, 0, 0, 0, 0, 0, 0, 0, 0, 0, 0, 0, 0, 0, 0, 0, 0, 0, 0, 0, 0, 0, 0, 0, 0, 0, 0, 0, 0, 0, 0, 0, 0, 0, 0, 0, 0, 0, 0, 0, 0, 0, 0, 0, 0, 0, 0, 0, 0, 0, 0, 0, 0, 0, 0, 0, 0, 0, 0, 0, 0, 0, 0, 0, 0, 0, 0, 0, 0, 0, 0, 0, 0, 0, 0, 0, 0, 0, 0, 0, 0, 0, 0, 0, 0, 0, 0, 0, 0, 0, 0, 0, 0, 0, 0, 0, 0, 0, 0, 0, 0, 0, 0, 0, 0, 0, 0, 0, 0, 0, 0, 0, 0, 0, 0, 0, 0, 0, 0, 0, 0, 0, 0, 0, 0, 0, 0, 0, 0, 0, 0, 0, 0, 0, 0, 0, 0, 0, 0, 0, 0, 0, 0, 0, 0, 0, 0, 0, 0, 0, 0, 0, 0, 0, 0, 0, 0, 0, 0, 0, 0, 0, 0, 0, 0, 0, 0, 0, 0])
_uv = me_icosphere_001.uv_layers.new(name='UVMap')
_uv.uv.foreach_set('vector', [0.1818, 0.0, 0.2273, 0.07873, 0.1364, 0.07873, 0.2727, 0.1575, 0.3182, 0.07873, 0.3636, 0.1575, 0.9091, 0.0, 0.9545, 0.07873, 0.8636, 0.07873, 0.7273, 0.0, 0.7727, 0.07873, 0.6818, 0.07873, 0.5455, 0.0, 0.5909, 0.07873, 0.5, 0.07873, 0.2727, 0.1575, 0.3636, 0.1575, 0.3182, 0.2362, 0.09091, 0.1575, 0.1818, 0.1575, 0.1364, 0.2362, 0.8182, 0.1575, 0.9091, 0.1575, 0.8636, 0.2362, 0.6364, 0.1575, 0.7273, 0.1575, 0.6818, 0.2362, 0.4545, 0.1575, 0.5455, 0.1575, 0.5, 0.2362, 0.2727, 0.1575, 0.3182, 0.2362, 0.2273, 0.2362, 0.09091, 0.1575, 0.1364, 0.2362, 0.04546, 0.2362, 0.8182, 0.1575, 0.8636, 0.2362, 0.7727, 0.2362, 0.6364, 0.1575, 0.6818, 0.2362, 0.5909, 0.2362, 0.4545, 0.1575, 0.5, 0.2362, 0.4091, 0.2362, 0.1818, 0.3149, 0.2727, 0.3149, 0.2273, 0.3937, 0.0, 0.3149, 0.09091, 0.3149, 0.04546, 0.3937, 0.7273, 0.3149, 0.8182, 0.3149, 0.7727, 0.3937, 0.5455, 0.3149, 0.6364, 0.3149, 0.5909, 0.3937, 0.3636, 0.3149, 0.4545, 0.3149, 0.4091, 0.3937, 0.4091, 0.3937, 0.5, 0.3937, 0.4545, 0.4724, 0.4091, 0.3937, 0.4545, 0.3149, 0.5, 0.3937, 0.4545, 0.3149, 0.5455, 0.3149, 0.5, 0.3937, 0.5909, 0.3937, 0.6818, 0.3937, 0.6364, 0.4724, 0.5909, 0.3937, 0.6364, 0.3149, 0.6818, 0.3937, 0.6364, 0.3149, 0.7273, 0.3149, 0.6818, 0.3937, 0.7727, 0.3937, 0.8636, 0.3937, 0.8182, 0.4724, 0.7727, 0.3937, 0.8182, 0.3149, 0.8636, 0.3937, 0.8182, 0.3149, 0.9091, 0.3149, 0.8636, 0.3937, 0.04546, 0.3937, 0.1364, 0.3937, 0.09091, 0.4724, 0.04546, 0.3937, 0.09091, 0.3149, 0.1364, 0.3937, 0.09091, 0.3149, 0.1818, 0.3149, 0.1364, 0.3937, 0.2273, 0.3937, 0.3182, 0.3937, 0.2727, 0.4724, 0.2273, 0.3937, 0.2727, 0.3149, 0.3182, 0.3937, 0.2727, 0.3149, 0.3636, 0.3149, 0.3182, 0.3937, 0.4091, 0.2362, 0.4545, 0.3149, 0.3636, 0.3149, 0.4091, 0.2362, 0.5, 0.2362, 0.4545, 0.3149, 0.5, 0.2362, 0.5455, 0.3149, 0.4545, 0.3149, 0.5909, 0.2362, 0.6364, 0.3149, 0.5455, 0.3149, 0.5909, 0.2362, 0.6818, 0.2362, 0.6364, 0.3149, 0.6818, 0.2362, 0.7273, 0.3149, 0.6364, 0.3149, 0.7727, 0.2362, 0.8182, 0.3149, 0.7273, 0.3149, 0.7727, 0.2362, 0.8636, 0.2362, 0.8182, 0.3149, 0.8636, 0.2362, 0.9091, 0.3149, 0.8182, 0.3149, 0.04546, 0.2362, 0.09091, 0.3149, 0.0, 0.3149, 0.04546, 0.2362, 0.1364, 0.2362, 0.09091, 0.3149, 0.1364, 0.2362, 0.1818, 0.3149, 0.09091, 0.3149, 0.2273, 0.2362, 0.2727, 0.3149, 0.1818, 0.3149, 0.2273, 0.2362, 0.3182, 0.2362, 0.2727, 0.3149, 0.3182, 0.2362, 0.3636, 0.3149, 0.2727, 0.3149, 0.5, 0.2362, 0.5909, 0.2362, 0.5455, 0.3149, 0.5, 0.2362, 0.5455, 0.1575, 0.5909, 0.2362, 0.5455, 0.1575, 0.6364, 0.1575, 0.5909, 0.2362, 0.6818, 0.2362, 0.7727, 0.2362, 0.7273, 0.3149, 0.6818, 0.2362, 0.7273, 0.1575, 0.7727, 0.2362, 0.7273, 0.1575, 0.8182, 0.1575, 0.7727, 0.2362, 0.8636, 0.2362, 0.9545, 0.2362, 0.9091, 0.3149, 0.8636, 0.2362, 0.9091, 0.1575, 0.9545, 0.2362, 0.9091, 0.1575, 1.0, 0.1575, 0.9545, 0.2362, 0.1364, 0.2362, 0.2273, 0.2362, 0.1818, 0.3149, 0.1364, 0.2362, 0.1818, 0.1575, 0.2273, 0.2362, 0.1818, 0.1575, 0.2727, 0.1575, 0.2273, 0.2362, 0.3182, 0.2362, 0.4091, 0.2362, 0.3636, 0.3149, 0.3182, 0.2362, 0.3636, 0.1575, 0.4091, 0.2362, 0.3636, 0.1575, 0.4545, 0.1575, 0.4091, 0.2362, 0.5, 0.07873, 0.5455, 0.1575, 0.4545, 0.1575, 0.5, 0.07873, 0.5909, 0.07873, 0.5455, 0.1575, 0.5909, 0.07873, 0.6364, 0.1575, 0.5455, 0.1575, 0.6818, 0.07873, 0.7273, 0.1575, 0.6364, 0.1575, 0.6818, 0.07873, 0.7727, 0.07873, 0.7273, 0.1575, 0.7727, 0.07873, 0.8182, 0.1575, 0.7273, 0.1575, 0.8636, 0.07873, 0.9091, 0.1575, 0.8182, 0.1575, 0.8636, 0.07873, 0.9545, 0.07873, 0.9091, 0.1575, 0.9545, 0.07873, 1.0, 0.1575, 0.9091, 0.1575, 0.3636, 0.1575, 0.4091, 0.07873, 0.4545, 0.1575, 0.3636, 0.1575, 0.3182, 0.07873, 0.4091, 0.07873, 0.3182, 0.07873, 0.3636, 0.0, 0.4091, 0.07873, 0.1364, 0.07873, 0.1818, 0.1575, 0.09091, 0.1575, 0.1364, 0.07873, 0.2273, 0.07873, 0.1818, 0.1575, 0.2273, 0.07873, 0.2727, 0.1575, 0.1818, 0.1575, 0.0, 0.0, 0.0, 0.0, 0.0, 0.0, 0.0, 0.0, 0.0, 0.0, 0.0, 0.0, 0.0, 0.0, 0.0, 0.0, 0.0, 0.0, 0.0, 0.0, 0.0, 0.0, 0.0, 0.0, 0.0, 0.0, 0.0, 0.0, 0.0, 0.0, 0.0, 0.0, 0.0, 0.0, 0.0, 0.0, 0.0, 0.0, 0.0, 0.0, 0.0, 0.0, 0.0, 0.0, 0.0, 0.0, 0.0, 0.0, 0.0, 0.0, 0.0, 0.0, 0.0, 0.0, 0.0, 0.0, 0.0, 0.0, 0.0, 0.0, 0.0, 0.0, 0.0, 0.0, 0.0, 0.0, 0.0, 0.0, 0.0, 0.0, 0.0, 0.0, 0.0, 0.0, 0.0, 0.0, 0.0, 0.0, 0.0, 0.0, 0.0, 0.0, 0.0, 0.0, 0.0, 0.0, 0.0, 0.0, 0.0, 0.0, 0.0, 0.0, 0.0, 0.0, 0.0, 0.0, 0.0, 0.0, 0.0, 0.0, 0.0, 0.0, 0.0, 0.0, 0.0, 0.0, 0.0, 0.0, 0.0, 0.0, 0.0, 0.0, 0.0, 0.0, 0.0, 0.0, 0.0, 0.0, 0.0, 0.0, 0.0, 0.0, 0.0, 0.0, 0.0, 0.0, 0.0, 0.0, 0.0, 0.0, 0.0, 0.0, 0.0, 0.0, 0.0, 0.0, 0.0, 0.0, 0.0, 0.0, 0.0, 0.0, 0.0, 0.0, 0.0, 0.0, 0.0, 0.0, 0.0, 0.0, 0.0, 0.0, 0.0, 0.0, 0.0, 0.0, 0.0, 0.0, 0.0, 0.0, 0.0, 0.0, 0.0, 0.0, 0.0, 0.0, 0.0, 0.0, 0.0, 0.0, 0.0, 0.0, 0.0, 0.0, 0.0, 0.0, 0.0, 0.0, 0.0, 0.0, 0.0, 0.0, 0.0, 0.0, 0.0, 0.0, 0.0, 0.0, 0.0, 0.0, 0.0, 0.0, 0.0, 0.0, 0.0, 0.0, 0.0, 0.0, 0.0, 0.0, 0.0, 0.0, 0.0, 0.0, 0.0, 0.0, 0.0, 0.0, 0.0, 0.0, 0.0, 0.0, 0.0, 0.0, 0.0, 0.0, 0.0, 0.0, 0.0, 0.0, 0.0, 0.0, 0.0, 0.0, 0.0, 0.0, 0.0, 0.0, 0.0, 0.0, 0.0, 0.0, 0.0, 0.0, 0.0, 0.0, 0.0, 0.0, 0.0, 0.0, 0.0, 0.0, 0.0, 0.0, 0.0, 0.0, 0.0, 0.0, 0.0, 0.0, 0.0, 0.0, 0.0, 0.0, 0.0, 0.0, 0.0, 0.0, 0.0, 0.0, 0.0, 0.0, 0.0, 0.0, 0.0, 0.0, 0.0, 0.0, 0.0, 0.0, 0.0, 0.0, 0.0, 0.0, 0.0, 0.0, 0.0, 0.0, 0.0, 0.0, 0.0, 0.0, 0.0, 0.0, 0.0, 0.0, 0.0, 0.0, 0.0, 0.0, 0.0, 0.0, 0.0, 0.0, 0.0, 0.0, 0.0, 0.0, 0.0, 0.0, 0.0, 0.0, 0.0, 0.0, 0.0, 0.0, 0.0, 0.0, 0.0, 0.0, 0.0, 0.0, 0.0, 0.0, 0.0, 0.0, 0.0, 0.0, 0.0, 0.0, 0.0, 0.0, 0.0, 0.0, 0.0, 0.0, 0.0, 0.0, 0.0, 0.0, 0.0, 0.0, 0.0, 0.0, 0.0, 0.0, 0.0, 0.0, 0.0, 0.0, 0.0, 0.0, 0.0, 0.0, 0.0, 0.0, 0.0, 0.0, 0.0, 0.0, 0.0, 0.0, 0.0, 0.0, 0.0, 0.0, 0.0, 0.0, 0.0, 0.0, 0.0, 0.0, 0.0, 0.0, 0.0, 0.0, 0.0, 0.0, 0.0, 0.0, 0.0, 0.0, 0.0, 0.0, 0.0, 0.0, 0.0, 0.0, 0.0, 0.0, 0.0, 0.0, 0.0, 0.0, 0.0, 0.0, 0.0, 0.0, 0.0, 0.0, 0.0, 0.0, 0.0, 0.0, 0.0, 0.0, 0.0, 0.0, 0.0, 0.0, 0.0, 0.0, 0.0, 0.0, 0.0, 0.0, 0.0, 0.0, 0.0, 0.0, 0.0, 0.0, 0.0, 0.0, 0.0, 0.0, 0.0, 0.0, 0.0, 0.0, 0.0, 0.0, 0.0, 0.0, 0.0, 0.0, 0.0, 0.0, 0.0, 0.0, 0.0, 0.0, 0.0, 0.0, 0.0, 0.0, 0.0, 0.0, 0.0, 0.0, 0.0, 0.0, 0.0, 0.0, 0.0, 0.0, 0.0, 0.0, 0.0, 0.0, 0.0, 0.0, 0.0, 0.0, 0.0, 0.0, 0.0, 0.0, 0.0, 0.0, 0.0, 0.0, 0.0, 0.0, 0.0, 0.0, 0.0, 0.0, 0.0, 0.0, 0.0, 0.0, 0.0, 0.0, 0.0, 0.0, 0.0, 0.0, 0.0, 0.0, 0.0, 0.0, 0.0, 0.0, 0.0, 0.0, 0.0, 0.0, 0.0, 0.0, 0.0, 0.0, 0.0, 0.0, 0.0, 0.0, 0.0, 0.0, 0.0, 0.0, 0.0, 0.0, 0.0, 0.0, 0.0, 0.0, 0.0, 0.0, 0.0, 0.0, 0.0, 0.0, 0.0, 0.0, 0.0, 0.0, 0.0, 0.0, 0.0, 0.0, 0.0, 0.0, 0.0, 0.0, 0.0, 0.0, 0.0, 0.0, 0.0, 0.0, 0.0, 0.0, 0.0, 0.0, 0.0, 0.0, 0.0, 0.0, 0.0, 0.0, 0.0, 0.0, 0.0, 0.0, 0.0, 0.0, 0.0, 0.0, 0.0, 0.0, 0.0, 0.0, 0.0, 0.0, 0.0, 0.0, 0.0, 0.0, 0.0, 0.0, 0.0, 0.0, 0.0, 0.0, 0.0, 0.0, 0.0, 0.0, 0.0, 0.0, 0.0, 0.0, 0.0, 0.0, 0.0, 0.0, 0.0, 0.0, 0.0, 0.0, 0.0, 0.0, 0.0, 0.0, 0.0, 0.0, 0.0, 0.0, 0.0, 0.0, 0.0, 0.0, 0.0, 0.0, 0.0, 0.0, 0.0, 0.0, 0.0, 0.0, 0.0, 0.0, 0.0, 0.0, 0.0, 0.0, 0.0, 0.0, 0.0, 0.0, 0.0, 0.0, 0.0, 0.0, 0.0, 0.0, 0.0, 0.0, 0.0, 0.0, 0.0, 0.0, 0.0, 0.0, 0.0, 0.0, 0.0, 0.0, 0.0, 0.0, 0.0, 0.0, 0.0, 0.0, 0.0, 0.0, 0.0, 0.0, 0.0, 0.0, 0.0, 0.0, 0.0, 0.0, 0.0, 0.0, 0.0, 0.0, 0.0, 0.0, 0.0, 0.0, 0.0, 0.0, 0.0, 0.0, 0.0, 0.0, 0.0, 0.0, 0.0, 0.0, 0.0, 0.0, 0.0, 0.0, 0.0, 0.0, 0.0, 0.0, 0.0, 0.0, 0.0, 0.0, 0.0, 0.0, 0.0, 0.0, 0.0, 0.0, 0.0, 0.0, 0.0, 0.0, 0.0, 0.0, 0.0, 0.0, 0.0, 0.0, 0.0, 0.0, 0.0, 0.0, 0.0, 0.0, 0.0, 0.0, 0.0, 0.0, 0.0, 0.0, 0.0, 0.0, 0.0, 0.0, 0.0, 0.0, 0.0, 0.0, 0.0, 0.0, 0.0, 0.0, 0.0, 0.0, 0.0, 0.0, 0.0, 0.0, 0.0, 0.0, 0.0, 0.0, 0.0, 0.0, 0.0, 0.0, 0.0, 0.0, 0.0, 0.0, 0.0, 0.0, 0.0, 0.0, 0.0, 0.0, 0.0, 0.0, 0.0, 0.0, 0.0, 0.0, 0.0, 0.0, 0.0, 0.0, 0.0, 0.0, 0.0, 0.0, 0.0, 0.0, 0.0, 0.0, 0.0, 0.0, 0.0, 0.0, 0.0, 0.0, 0.0, 0.0, 0.0, 0.0, 0.0, 0.0, 0.0, 0.0, 0.0, 0.0, 0.0, 0.0, 0.0, 0.0, 0.0, 0.0, 0.0, 0.0, 0.0, 0.0, 0.0, 0.0, 0.0, 0.0, 0.0, 0.0, 0.0, 0.0, 0.0, 0.0, 0.0, 0.0, 0.0, 0.0, 0.0, 0.0, 0.0, 0.0, 0.0, 0.0, 0.0, 0.0, 0.0, 0.0, 0.0, 0.0, 0.0, 0.0, 0.0, 0.0, 0.0, 0.0, 0.0, 0.0, 0.0, 0.0, 0.0, 0.0, 0.0, 0.0, 0.0, 0.0, 0.0, 0.0, 0.0, 0.0, 0.0, 0.0, 0.0, 0.0, 0.0, 0.0, 0.0, 0.0, 0.0, 0.0, 0.0, 0.0, 0.0, 0.0, 0.0, 0.0, 0.0, 0.0, 0.0, 0.0, 0.0, 0.0, 0.0, 0.0, 0.0, 0.0, 0.0, 0.0, 0.0, 0.0, 0.0, 0.0, 0.0, 0.0, 0.0, 0.0, 0.0, 0.0, 0.0, 0.0, 0.0, 0.0, 0.0, 0.0, 0.0, 0.0, 0.0, 0.0, 0.0, 0.0, 0.0, 0.0, 0.0, 0.0, 0.0, 0.0, 0.0, 0.0, 0.0, 0.0, 0.0, 0.0, 0.0, 0.0, 0.0, 0.0, 0.0, 0.0, 0.0, 0.0, 0.0, 0.0, 0.0, 0.0, 0.0, 0.0, 0.0, 0.0, 0.0, 0.0, 0.0, 0.0, 0.0, 0.0, 0.0, 0.0, 0.0, 0.0, 0.0, 0.0, 0.0, 0.0, 0.0, 0.0, 0.0, 0.0, 0.0, 0.0, 0.0, 0.0, 0.0, 0.0, 0.0, 0.0, 0.0, 0.0, 0.0, 0.0, 0.0, 0.0, 0.0, 0.0, 0.0, 0.0, 0.0, 0.0, 0.0, 0.0, 0.0, 0.0, 0.0, 0.0, 0.0, 0.0, 0.0, 0.0, 0.0, 0.0, 0.0, 0.0, 0.0, 0.0, 0.0, 0.0, 0.0, 0.0, 0.0, 0.0, 0.0, 0.0, 0.0, 0.0, 0.0, 0.0, 0.0, 0.0, 0.0, 0.0, 0.0, 0.0, 0.0, 0.0, 0.0, 0.0, 0.0, 0.0, 0.0, 0.0, 0.0, 0.0, 0.0, 0.0, 0.0, 0.0, 0.0, 0.0, 0.0, 0.0, 0.0, 0.0, 0.0, 0.0, 0.0, 0.0, 0.0, 0.0, 0.0, 0.0, 0.0, 0.0, 0.0, 0.0, 0.0, 0.0, 0.0, 0.0, 0.0, 0.0, 0.0, 0.0, 0.0, 0.0, 0.0, 0.0, 0.0, 0.0, 0.0, 0.0, 0.0, 0.0, 0.0, 0.0, 0.0, 0.0, 0.0, 0.0, 0.0, 0.0, 0.0, 0.0, 0.0, 0.0, 0.0, 0.0, 0.0, 0.0, 0.0, 0.0, 0.0, 0.0, 0.0, 0.0, 0.0, 0.0, 0.0, 0.0, 0.0, 0.0, 0.0, 0.0, 0.0, 0.0, 0.0, 0.0, 0.0, 0.0, 0.0, 0.0, 0.0, 0.0, 0.0, 0.0, 0.0, 0.0, 0.0, 0.0, 0.0, 0.0, 0.0, 0.0, 0.0, 0.0, 0.0, 0.0, 0.0, 0.0, 0.0, 0.0, 0.0, 0.0, 0.0, 0.0, 0.0, 0.0, 0.0, 0.0, 0.0, 0.0, 0.0, 0.0, 0.0, 0.0, 0.0, 0.0, 0.0, 0.0, 0.0, 0.0, 0.0, 0.0, 0.0, 0.0, 0.0, 0.0, 0.0, 0.0, 0.0, 0.0, 0.0, 0.0, 0.0, 0.0, 0.0, 0.0, 0.0, 0.0, 0.0, 0.0, 0.0, 0.0, 0.0, 0.0, 0.0, 0.0, 0.0, 0.0, 0.0, 0.0, 0.0, 0.0, 0.0, 0.0, 0.0, 0.0, 0.0, 0.0, 0.0, 0.0, 0.0, 0.0, 0.0, 0.0, 0.0, 0.0, 0.0, 0.0, 0.0, 0.0, 0.0, 0.0, 0.0, 0.0, 0.0, 0.0, 0.0, 0.0, 0.0, 0.0, 0.0, 0.0, 0.0, 0.0, 0.0, 0.0, 0.0, 0.0, 0.0, 0.0, 0.0, 0.0, 0.0, 0.0, 0.0, 0.0, 0.0, 0.0, 0.0, 0.0, 0.0, 0.0, 0.0, 0.0, 0.0, 0.0, 0.0, 0.0, 0.0, 0.0, 0.0, 0.0, 0.0, 0.0, 0.0, 0.0, 0.0, 0.0, 0.0, 0.0, 0.0, 0.0, 0.0, 0.0, 0.0, 0.0, 0.0, 0.0, 0.0, 0.0, 0.0, 0.0, 0.0, 0.0, 0.0, 0.0, 0.0, 0.0, 0.0, 0.0, 0.0, 0.0, 0.0, 0.0, 0.0, 0.0, 0.0, 0.0, 0.0, 0.0, 0.0, 0.0, 0.0, 0.0, 0.0, 0.0, 0.0, 0.0, 0.0, 0.0, 0.0, 0.0, 0.0, 0.0, 0.0, 0.0, 0.0, 0.0, 0.0, 0.0, 0.0, 0.0, 0.0, 0.0, 0.0, 0.0, 0.0, 0.0, 0.0, 0.0, 0.0, 0.0, 0.0, 0.0, 0.0, 0.0, 0.0, 0.0, 0.0, 0.0, 0.0, 0.0, 0.0, 0.0, 0.0, 0.0, 0.0, 0.0, 0.0, 0.0, 0.0, 0.0, 0.0, 0.0, 0.0, 0.0, 0.0, 0.0, 0.0, 0.0, 0.0, 0.0, 0.0, 0.0, 0.0, 0.0, 0.0, 0.0, 0.0, 0.0, 0.0, 0.0, 0.0, 0.0, 0.0, 0.0, 0.0, 0.0, 0.0, 0.0, 0.0, 0.0, 0.0, 0.0, 0.0, 0.0, 0.0, 0.0, 0.0, 0.0, 0.0, 0.0, 0.0, 0.0, 0.0, 0.0, 0.0, 0.0, 0.0, 0.0, 0.0, 0.0, 0.0, 0.0, 0.0, 0.0, 0.0, 0.0, 0.0, 0.0, 0.0, 0.0, 0.0, 0.0, 0.0, 0.0, 0.0, 0.0, 0.0, 0.0, 0.0, 0.0, 0.0, 0.0, 0.0, 0.0, 0.0, 0.0, 0.0, 0.0, 0.0, 0.0, 0.0, 0.0, 0.0, 0.0, 0.0, 0.0, 0.0, 0.0, 0.0, 0.0, 0.0, 0.0, 0.0, 0.0, 0.0, 0.0, 0.0, 0.0, 0.0, 0.0, 0.0, 0.0, 0.0, 0.0, 0.0, 0.0, 0.0, 0.0, 0.0, 0.0, 0.0, 0.0, 0.0, 0.0, 0.0, 0.0, 0.0, 0.0, 0.0, 0.0, 0.0, 0.0, 0.0, 0.0, 0.0, 0.0, 0.0, 0.0, 0.0, 0.0, 0.0, 0.0, 0.0, 0.0, 0.0, 0.0, 0.0, 0.0, 0.0, 0.0, 0.0, 0.0, 0.0, 0.0, 0.0, 0.0, 0.0, 0.0, 0.0, 0.0, 0.0, 0.0, 0.0, 0.0, 0.0, 0.0, 0.0, 0.0, 0.0, 0.0, 0.0, 0.0, 0.0, 0.0, 0.0, 0.0, 0.0, 0.0, 0.0, 0.0, 0.0, 0.0, 0.0, 0.0, 0.0, 0.0, 0.0, 0.0, 0.0, 0.0, 0.0, 0.0, 0.0, 0.0, 0.0, 0.0, 0.0, 0.0, 0.0, 0.0, 0.0, 0.0, 0.0, 0.0, 0.0, 0.0, 0.0, 0.0, 0.0, 0.0, 0.0, 0.0, 0.0, 0.0, 0.0, 0.0, 0.0, 0.0, 0.0, 0.0, 0.0, 0.0, 0.0, 0.0, 0.0, 0.0, 0.0, 0.0, 0.0, 0.0, 0.0, 0.0, 0.0, 0.0, 0.0, 0.0, 0.0, 0.0, 0.0, 0.0, 0.0, 0.0, 0.0, 0.0, 0.0, 0.0, 0.0, 0.0, 0.0, 0.0, 0.0, 0.0, 0.0, 0.0, 0.0, 0.0, 0.0, 0.0, 0.0, 0.0, 0.0, 0.0, 0.0, 0.0, 0.0, 0.0, 0.0, 0.0, 0.0, 0.0, 0.0, 0.0, 0.0, 0.0, 0.0, 0.0, 0.0, 0.0, 0.0, 0.0, 0.0, 0.0, 0.0, 0.0, 0.0, 0.0, 0.0, 0.0, 0.0, 0.0, 0.0, 0.0, 0.0, 0.0, 0.0, 0.0, 0.0, 0.0, 0.0, 0.0, 0.0, 0.0, 0.0, 0.0, 0.0, 0.0, 0.0, 0.0, 0.0, 0.0, 0.0, 0.0, 0.0, 0.0, 0.0, 0.0, 0.0, 0.0, 0.0, 0.0, 0.0, 0.0, 0.0, 0.0, 0.0, 0.0, 0.0, 0.0, 0.0, 0.0, 0.0, 0.0, 0.0, 0.0, 0.0, 0.0, 0.0, 0.0, 0.0, 0.0, 0.0, 0.0, 0.0, 0.0, 0.0, 0.0, 0.0, 0.0, 0.0, 0.0, 0.0, 0.0, 0.0, 0.0, 0.0, 0.0, 0.0, 0.0, 0.0, 0.0, 0.0, 0.0, 0.0, 0.0, 0.0, 0.0, 0.0, 0.0, 0.0, 0.0, 0.0, 0.0, 0.0, 0.0, 0.0, 0.0, 0.0, 0.0, 0.0, 0.0, 0.0, 0.0, 0.0, 0.0, 0.0, 0.0, 0.0, 0.0, 0.0, 0.0, 0.0, 0.0, 0.0, 0.0, 0.0, 0.0, 0.0, 0.0, 0.0, 0.0, 0.0, 0.0, 0.0, 0.0, 0.0, 0.0, 0.0, 0.0, 0.0, 0.0, 0.0, 0.0, 0.0, 0.0, 0.0, 0.0, 0.0, 0.0, 0.0, 0.0, 0.0, 0.0, 0.0, 0.0, 0.0, 0.0, 0.0, 0.0, 0.0, 0.0, 0.0, 0.0, 0.0, 0.0, 0.0, 0.0, 0.0, 0.0, 0.0, 0.0, 0.0, 0.0, 0.0, 0.0, 0.0, 0.0, 0.0, 0.0, 0.0, 0.0, 0.0, 0.0, 0.0, 0.0, 0.0, 0.0, 0.0, 0.0, 0.0, 0.0, 0.0, 0.0, 0.0, 0.0, 0.0, 0.0, 0.0, 0.0, 0.0, 0.0, 0.0, 0.0, 0.0, 0.0, 0.0, 0.0, 0.0, 0.0, 0.0, 0.0, 0.0, 0.0, 0.0, 0.0, 0.0, 0.0, 0.0, 0.0, 0.0, 0.0, 0.0, 0.0, 0.0, 0.0, 0.0, 0.0, 0.0, 0.0, 0.0, 0.0, 0.0, 0.0, 0.0, 0.0, 0.0, 0.0, 0.0, 0.0, 0.0, 0.0, 0.0, 0.0, 0.0, 0.0, 0.0, 0.0, 0.0, 0.0, 0.0, 0.0, 0.0, 0.0, 0.0, 0.0, 0.0, 0.0, 0.0, 0.0, 0.0, 0.0, 0.0, 0.0, 0.0, 0.0, 0.0, 0.0, 0.0, 0.0, 0.0, 0.0, 0.0, 0.0, 0.0, 0.0, 0.0, 0.0, 0.0, 0.0, 0.0, 0.0, 0.0, 0.0, 0.0, 0.0, 0.0, 0.0, 0.0, 0.0, 0.0, 0.0, 0.0, 0.0, 0.0, 0.0, 0.0, 0.0, 0.0, 0.0, 0.0, 0.0, 0.0, 0.0, 0.0, 0.0, 0.0, 0.0, 0.0, 0.0, 0.0, 0.0, 0.0, 0.0, 0.0, 0.0, 0.0, 0.0, 0.0, 0.0, 0.0, 0.0, 0.0, 0.0, 0.0, 0.0, 0.0, 0.0, 0.0, 0.0, 0.0, 0.0, 0.0, 0.0, 0.0, 0.0, 0.0, 0.0, 0.0, 0.0, 0.0, 0.0, 0.0, 0.0, 0.0, 0.0, 0.0, 0.0, 0.0, 0.0, 0.0, 0.0, 0.0, 0.0, 0.0, 0.0, 0.0, 0.0, 0.0, 0.0, 0.0, 0.0, 0.0, 0.0, 0.0, 0.0, 0.0, 0.0, 0.0, 0.0, 0.0, 0.0, 0.0, 0.0, 0.0, 0.0, 0.0, 0.0, 0.0, 0.0, 0.0, 0.0, 0.0, 0.0, 0.0, 0.0, 0.0, 0.0, 0.0, 0.0, 0.0, 0.0, 0.0, 0.0, 0.0, 0.0, 0.0, 0.0, 0.0, 0.0, 0.0, 0.0, 0.0, 0.0, 0.0, 0.0, 0.0, 0.0, 0.0, 0.0, 0.0, 0.0, 0.0, 0.0, 0.0, 0.0, 0.0, 0.0, 0.0, 0.0, 0.0, 0.0, 0.0, 0.0, 0.0, 0.0, 0.0, 0.0, 0.0, 0.0, 0.0, 0.0, 0.0, 0.0, 0.0, 0.0, 0.0, 0.0, 0.0, 0.0, 0.0, 0.0, 0.0, 0.0, 0.0, 0.0, 0.0, 0.0, 0.0, 0.0, 0.0, 0.0, 0.0, 0.0, 0.0, 0.0, 0.0, 0.0, 0.0, 0.0, 0.0, 0.0, 0.0, 0.0, 0.0, 0.0, 0.0, 0.0, 0.0, 0.0, 0.0, 0.0, 0.0, 0.0, 0.0, 0.0, 0.0, 0.0, 0.0, 0.0, 0.0, 0.0, 0.0, 0.0, 0.0, 0.0, 0.0, 0.0, 0.0, 0.0, 0.0, 0.0, 0.0, 0.0, 0.0, 0.0, 0.0, 0.0, 0.0, 0.0, 0.0, 0.0, 0.0, 0.0, 0.0, 0.0, 0.0, 0.0, 0.0, 0.0, 0.0, 0.0, 0.0, 0.0, 0.0, 0.0, 0.0, 0.0, 0.0, 0.0, 0.0, 0.0, 0.0, 0.0, 0.0, 0.0, 0.0, 0.0, 0.0, 0.0, 0.0, 0.0, 0.0, 0.0, 0.0, 0.0, 0.0, 0.0, 0.0, 0.0, 0.0, 0.0, 0.0, 0.0, 0.0, 0.0, 0.0, 0.0, 0.0, 0.0, 0.0, 0.0, 0.0, 0.0, 0.0, 0.0, 0.0, 0.0, 0.0, 0.0, 0.0, 0.0, 0.0, 0.0, 0.0, 0.0, 0.0, 0.0, 0.0, 0.0, 0.0, 0.0, 0.0, 0.0, 0.0, 0.0, 0.0, 0.0, 0.0, 0.0, 0.0, 0.0, 0.0, 0.0, 0.0, 0.0, 0.0, 0.0, 0.0, 0.0, 0.0, 0.0, 0.0, 0.0, 0.0, 0.0, 0.0, 0.0, 0.0, 0.0, 0.0, 0.0, 0.0, 0.0, 0.0, 0.0, 0.0, 0.0, 0.0, 0.0, 0.0, 0.0, 0.0, 0.0, 0.0, 0.0, 0.0, 0.0, 0.0, 0.0, 0.0, 0.0, 0.0, 0.0, 0.0, 0.0, 0.0, 0.0, 0.0, 0.0, 0.0, 0.0, 0.0, 0.0, 0.0, 0.0, 0.0, 0.0, 0.0, 0.0, 0.0, 0.0, 0.0, 0.0, 0.0, 0.0, 0.0, 0.0, 0.0, 0.0, 0.0, 0.0, 0.0, 0.0, 0.0, 0.0, 0.0, 0.0, 0.0, 0.0, 0.0, 0.0, 0.0, 0.0, 0.0, 0.0, 0.0, 0.0, 0.0, 0.0, 0.0, 0.0, 0.0, 0.0, 0.0, 0.0, 0.0, 0.0, 0.0, 0.0, 0.0, 0.0, 0.0, 0.0, 0.0, 0.0, 0.0, 0.0, 0.0, 0.0, 0.0, 0.0, 0.0, 0.0, 0.0, 0.0, 0.0, 0.0, 0.0, 0.0, 0.0, 0.0, 0.0, 0.0, 0.0, 0.0, 0.0, 0.0, 0.0, 0.0, 0.0, 0.0, 0.0, 0.0, 0.0, 0.0, 0.0, 0.0, 0.0, 0.0, 0.0, 0.0, 0.0, 0.0, 0.0, 0.0, 0.0, 0.0, 0.0, 0.0, 0.0, 0.0, 0.0, 0.0, 0.0, 0.0, 0.0, 0.0, 0.0, 0.0, 0.0, 0.0, 0.0, 0.0, 0.0, 0.0, 0.0, 0.0, 0.0, 0.0, 0.0, 0.0, 0.0, 0.0, 0.0, 0.0, 0.0, 0.0, 0.0, 0.0, 0.0, 0.0, 0.0, 0.0, 0.0, 0.0, 0.0, 0.0, 0.0, 0.0, 0.0, 0.0, 0.0, 0.0, 0.0, 0.0, 0.0, 0.0, 0.0, 0.0, 0.0, 0.0, 0.0, 0.0, 0.0, 0.0, 0.0, 0.0, 0.0, 0.0, 0.0, 0.0, 0.0, 0.0, 0.0, 0.0, 0.0, 0.0, 0.0, 0.0, 0.0, 0.0, 0.0, 0.0, 0.0, 0.0, 0.0, 0.0, 0.0, 0.0, 0.0, 0.0, 0.0, 0.0, 0.0, 0.0, 0.0, 0.0, 0.0, 0.0, 0.0, 0.0, 0.0, 0.0, 0.0, 0.0, 0.0, 0.0, 0.0, 0.0, 0.0, 0.0, 0.0, 0.0, 0.0, 0.0, 0.0, 0.0, 0.0, 0.0, 0.0, 0.0, 0.0, 0.0, 0.0, 0.0, 0.0, 0.0, 0.0, 0.0, 0.0, 0.0, 0.0, 0.0, 0.0, 0.0, 0.0, 0.0, 0.0, 0.0, 0.0, 0.0, 0.0, 0.0, 0.0, 0.0, 0.0, 0.0, 0.0, 0.0, 0.0, 0.0, 0.0, 0.0, 0.0, 0.0, 0.0, 0.0, 0.0, 0.0, 0.0, 0.0, 0.0, 0.0, 0.0, 0.0, 0.0, 0.0, 0.0, 0.0, 0.0, 0.0, 0.0, 0.0, 0.0, 0.0, 0.0, 0.0, 0.0, 0.0, 0.0, 0.0, 0.0, 0.0, 0.0, 0.0, 0.0, 0.0, 0.0, 0.0, 0.0, 0.0, 0.0, 0.0, 0.0, 0.0, 0.0, 0.0, 0.0, 0.0, 0.0, 0.0, 0.0, 0.0, 0.0, 0.0, 0.0, 0.0, 0.0, 0.0, 0.0, 0.0, 0.0, 0.0, 0.0, 0.0, 0.0, 0.0, 0.0, 0.0, 0.0, 0.0, 0.0, 0.0, 0.0, 0.0, 0.0, 0.0, 0.0, 0.0, 0.0, 0.0, 0.0, 0.0, 0.0, 0.0, 0.0, 0.0, 0.0, 0.0, 0.0, 0.0, 0.0, 0.0, 0.0, 0.0, 0.0, 0.0, 0.0, 0.0, 0.0, 0.0, 0.0, 0.0, 0.0, 0.0, 0.0, 0.0, 0.0, 0.0, 0.0, 0.0, 0.0, 0.0, 0.0, 0.0, 0.0, 0.0, 0.0, 0.0, 0.0, 0.0, 0.0, 0.0, 0.0, 0.0, 0.0, 0.0, 0.0, 0.0, 0.0, 0.0, 0.0, 0.0, 0.0, 0.0, 0.0, 0.0, 0.0, 0.0, 0.0, 0.0, 0.0, 0.0, 0.0, 0.0, 0.0, 0.0, 0.0, 0.0, 0.0, 0.0, 0.0, 0.0, 0.0, 0.0, 0.0, 0.0, 0.0, 0.0, 0.0, 0.0, 0.0, 0.0, 0.0, 0.0, 0.0, 0.0, 0.0, 0.0, 0.0, 0.0, 0.0, 0.0, 0.0, 0.0, 0.0, 0.0, 0.0, 0.0, 0.0, 0.0, 0.0, 0.0, 0.0, 0.0, 0.0, 0.0, 0.0, 0.0, 0.0, 0.0, 0.0, 0.0, 0.0, 0.0, 0.0, 0.0, 0.0, 0.0, 0.0, 0.0, 0.0, 0.0, 0.0, 0.0, 0.0, 0.0, 0.0, 0.0, 0.0, 0.0, 0.0, 0.0, 0.0, 0.0, 0.0, 0.0, 0.0, 0.0, 0.0, 0.0, 0.0, 0.0, 0.0, 0.0, 0.0, 0.0, 0.0, 0.0, 0.0, 0.0, 0.0, 0.0, 0.0, 0.0, 0.0, 0.0, 0.0, 0.0, 0.0, 0.0, 0.0, 0.0, 0.0, 0.0, 0.0, 0.0, 0.0, 0.0, 0.0, 0.0, 0.0, 0.0, 0.0, 0.0, 0.0, 0.0, 0.0, 0.0, 0.0, 0.0, 0.0, 0.0, 0.0, 0.0, 0.0, 0.0, 0.0, 0.0, 0.0, 0.0, 0.0, 0.0, 0.0, 0.0, 0.0, 0.0, 0.0, 0.0, 0.0, 0.0, 0.0, 0.0, 0.0, 0.0, 0.0, 0.0, 0.0, 0.0, 0.0, 0.0, 0.0, 0.0, 0.0, 0.0, 0.0, 0.0, 0.0, 0.0, 0.0, 0.0, 0.0, 0.0, 0.0, 0.0, 0.0, 0.0, 0.0, 0.0, 0.0, 0.0, 0.0, 0.0, 0.0, 0.0, 0.0, 0.0, 0.0, 0.0, 0.0, 0.0, 0.0, 0.0, 0.0, 0.0, 0.0, 0.0, 0.0, 0.0, 0.0, 0.0, 0.0, 0.0, 0.0, 0.0, 0.0, 0.0, 0.0, 0.0, 0.0, 0.0, 0.0, 0.0, 0.0, 0.0, 0.0, 0.0, 0.0, 0.0, 0.0, 0.0, 0.0, 0.0, 0.0, 0.0, 0.0, 0.0, 0.0, 0.0, 0.0, 0.0, 0.0, 0.0, 0.0, 0.0, 0.0, 0.0, 0.0, 0.0, 0.0, 0.0, 0.0, 0.0, 0.0, 0.0, 0.0, 0.0, 0.0, 0.0, 0.0, 0.0, 0.0, 0.0, 0.0, 0.0, 0.0, 0.0, 0.0, 0.0, 0.0, 0.0, 0.0, 0.0, 0.0, 0.0, 0.0, 0.0, 0.0, 0.0, 0.0, 0.0, 0.0, 0.0, 0.0, 0.0, 0.0, 0.0, 0.0, 0.0, 0.0, 0.0, 0.0, 0.0, 0.0, 0.0, 0.0, 0.0, 0.0, 0.0, 0.0, 0.0, 0.0, 0.0, 0.0, 0.0, 0.0, 0.0, 0.0, 0.0, 0.0, 0.0, 0.0, 0.0, 0.0, 0.0, 0.0, 0.0, 0.0, 0.0, 0.0, 0.0, 0.0, 0.0, 0.0, 0.0, 0.0, 0.0, 0.0, 0.0, 0.0, 0.0, 0.0, 0.0, 0.0, 0.0, 0.0, 0.0, 0.0, 0.0, 0.0, 0.0, 0.0, 0.0, 0.0, 0.0, 0.0, 0.0, 0.0, 0.0, 0.0, 0.0, 0.0, 0.0, 0.0, 0.0, 0.0, 0.0, 0.0, 0.0, 0.0, 0.0, 0.0, 0.0, 0.0, 0.0, 0.0, 0.0, 0.0, 0.0, 0.0, 0.0, 0.0, 0.0, 0.0, 0.0, 0.0, 0.0, 0.0, 0.0, 0.0, 0.0, 0.0, 0.0, 0.0, 0.0, 0.0, 0.0, 0.0, 0.0, 0.0, 0.0, 0.0, 0.0, 0.0, 0.0, 0.0, 0.0, 0.0, 0.0, 0.0, 0.0, 0.0, 0.0, 0.0, 0.0, 0.0, 0.0, 0.0, 0.0, 0.0, 0.0, 0.0, 0.0, 0.0, 0.0, 0.0, 0.0, 0.0, 0.0, 0.0, 0.0, 0.0, 0.0, 0.0, 0.0, 0.0, 0.0, 0.0, 0.0, 0.0, 0.0, 0.0, 0.0, 0.0, 0.0, 0.0, 0.0, 0.0, 0.0, 0.0, 0.0, 0.0, 0.0, 0.0, 0.0, 0.0, 0.0, 0.0, 0.0, 0.0, 0.0, 0.0, 0.0, 0.0, 0.0, 0.0, 0.0, 0.0, 0.0, 0.0, 0.0, 0.0, 0.0, 0.0, 0.0, 0.0, 0.0, 0.0, 0.0, 0.0, 0.0, 0.0, 0.0, 0.0, 0.0, 0.0, 0.0, 0.0, 0.0, 0.0, 0.0, 0.0, 0.0, 0.0, 0.0, 0.0, 0.0, 0.0, 0.0, 0.0, 0.0, 0.0, 0.0, 0.0, 0.0, 0.0, 0.0, 0.0, 0.0, 0.0, 0.0, 0.0, 0.0, 0.0, 0.0, 0.0, 0.0, 0.0, 0.0, 0.0, 0.0, 0.0, 0.0, 0.0, 0.0, 0.0, 0.0, 0.0, 0.0, 0.0, 0.0, 0.0, 0.0, 0.0, 0.0, 0.0, 0.0, 0.0, 0.0, 0.0, 0.0, 0.0, 0.0, 0.0, 0.0, 0.0, 0.0, 0.0, 0.0, 0.0, 0.0, 0.0, 0.0, 0.0, 0.0, 0.0, 0.0, 0.0, 0.0, 0.0, 0.0, 0.0, 0.0, 0.0, 0.0, 0.0, 0.0, 0.0, 0.0, 0.0, 0.0, 0.0, 0.0, 0.0, 0.0, 0.0, 0.0, 0.0, 0.0, 0.0, 0.0, 0.0, 0.0, 0.0, 0.0, 0.0, 0.0, 0.0, 0.0, 0.0, 0.0, 0.0, 0.0, 0.0, 0.0, 0.0, 0.0, 0.0, 0.0, 0.0, 0.0, 0.0, 0.0, 0.0, 0.0, 0.0, 0.0, 0.0, 0.0, 0.0, 0.0, 0.0, 0.0, 0.0, 0.0, 0.0, 0.0, 0.0, 0.0, 0.0, 0.0, 0.0, 0.0, 0.0, 0.0, 0.0, 0.0, 0.0, 0.0, 0.0, 0.0, 0.0, 0.0, 0.0, 0.0, 0.0, 0.0, 0.0, 0.0, 0.0, 0.0, 0.0, 0.0, 0.0, 0.0, 0.0, 0.0, 0.0, 0.0, 0.0, 0.0, 0.0, 0.0, 0.0, 0.0, 0.0, 0.0, 0.0, 0.0, 0.0, 0.0, 0.0, 0.0, 0.0, 0.0, 0.0, 0.0, 0.0, 0.0, 0.0, 0.0, 0.0, 0.0, 0.0, 0.0, 0.0, 0.0, 0.0, 0.0, 0.0, 0.0, 0.0, 0.0, 0.0, 0.0, 0.0, 0.0, 0.0, 0.0, 0.0, 0.0, 0.0, 0.0, 0.0, 0.0, 0.0, 0.0, 0.0, 0.0, 0.0, 0.0, 0.0, 0.0, 0.0, 0.0, 0.0, 0.0, 0.0, 0.0, 0.0, 0.0, 0.0, 0.0, 0.0, 0.0, 0.0, 0.0, 0.0, 0.0, 0.0, 0.0, 0.0, 0.0, 0.0, 0.0, 0.0, 0.0, 0.0, 0.0, 0.0, 0.0, 0.0, 0.0, 0.0, 0.0, 0.0, 0.0, 0.0, 0.0, 0.0, 0.0, 0.0, 0.0, 0.0, 0.0, 0.0, 0.0, 0.0, 0.0, 0.0, 0.0, 0.0, 0.0, 0.0, 0.0, 0.0, 0.0, 0.0, 0.0, 0.0, 0.0, 0.0, 0.0, 0.0, 0.0, 0.0, 0.0, 0.0, 0.0, 0.0, 0.0, 0.0, 0.0, 0.0, 0.0, 0.0, 0.0, 0.0, 0.0, 0.0, 0.0, 0.0, 0.0, 0.0, 0.0, 0.0, 0.0, 0.0, 0.0, 0.0, 0.0, 0.0, 0.0, 0.0, 0.0, 0.0, 0.0, 0.0, 0.0, 0.0, 0.0, 0.0, 0.0, 0.0, 0.0, 0.0, 0.0, 0.0, 0.0, 0.0, 0.0, 0.0, 0.0, 0.0, 0.0, 0.0, 0.0, 0.0, 0.0, 0.0, 0.0, 0.0, 0.0, 0.0, 0.0, 0.0, 0.0, 0.0, 0.0, 0.0, 0.0, 0.0, 0.0, 0.0, 0.0, 0.0, 0.0, 0.0, 0.0, 0.0, 0.0, 0.0, 0.0, 0.0, 0.0, 0.0, 0.0, 0.0, 0.0, 0.0, 0.0, 0.0, 0.0, 0.0, 0.0, 0.0, 0.0, 0.0, 0.0, 0.0, 0.0, 0.0, 0.0, 0.0, 0.0, 0.0, 0.0, 0.0, 0.0, 0.0, 0.0, 0.0, 0.0, 0.0, 0.0, 0.0, 0.0, 0.0, 0.0, 0.0, 0.0, 0.0, 0.0, 0.0, 0.0, 0.0, 0.0, 0.0, 0.0, 0.0, 0.0, 0.0, 0.0, 0.0, 0.0, 0.0, 0.0, 0.0, 0.0, 0.0, 0.0, 0.0, 0.0, 0.0, 0.0, 0.0, 0.0, 0.0, 0.0, 0.0, 0.0, 0.0, 0.0, 0.0, 0.0, 0.0, 0.0, 0.0, 0.0, 0.0, 0.0, 0.0, 0.0, 0.0, 0.0, 0.0, 0.0, 0.0, 0.0, 0.0, 0.0, 0.0, 0.0, 0.0, 0.0, 0.0, 0.0, 0.0, 0.0, 0.0, 0.0, 0.0, 0.0, 0.0, 0.0, 0.0, 0.0, 0.0, 0.0, 0.0, 0.0, 0.0, 0.0, 0.0, 0.0, 0.0, 0.0, 0.0, 0.0, 0.0, 0.0, 0.0, 0.0, 0.0, 0.0, 0.0, 0.0, 0.0, 0.0, 0.0, 0.0, 0.0, 0.0, 0.0, 0.0, 0.0, 0.0, 0.0, 0.0, 0.0, 0.0, 0.0, 0.0, 0.0, 0.0, 0.0, 0.0, 0.0, 0.0, 0.0, 0.0, 0.0, 0.0, 0.0, 0.0, 0.0, 0.0, 0.0, 0.0, 0.0, 0.0, 0.0, 0.0, 0.0, 0.0, 0.0, 0.0, 0.0, 0.0, 0.0, 0.0, 0.0, 0.0, 0.0, 0.0, 0.0, 0.0, 0.0, 0.0, 0.0, 0.0, 0.0, 0.0, 0.0, 0.0, 0.0, 0.0, 0.0, 0.0, 0.0, 0.0, 0.0, 0.0, 0.0, 0.0, 0.0, 0.0, 0.0, 0.0, 0.0, 0.0, 0.0, 0.0, 0.0, 0.0, 0.0, 0.0, 0.0, 0.0, 0.0, 0.0, 0.0, 0.0, 0.0, 0.0, 0.0, 0.0, 0.0, 0.0, 0.0, 0.0, 0.0, 0.0, 0.0, 0.0, 0.0, 0.0, 0.0, 0.0, 0.0, 0.0, 0.0, 0.0, 0.0, 0.0, 0.0, 0.0, 0.0, 0.0, 0.0, 0.0, 0.0, 0.0, 0.0, 0.0, 0.0, 0.0, 0.0, 0.0, 0.0, 0.0, 0.0, 0.0, 0.0, 0.0, 0.0, 0.0, 0.0, 0.0, 0.0, 0.0, 0.0, 0.0, 0.0, 0.0, 0.0, 0.0, 0.0, 0.0, 0.0, 0.0, 0.0, 0.0, 0.0, 0.0, 0.0, 0.0, 0.0, 0.0, 0.0, 0.0, 0.0, 0.0, 0.0, 0.0, 0.0, 0.0, 0.0, 0.0, 0.0, 0.0, 0.0, 0.0, 0.0, 0.0, 0.0, 0.0, 0.0, 0.0, 0.0, 0.0, 0.0, 0.0, 0.0, 0.0, 0.0, 0.0, 0.0, 0.0, 0.0, 0.0, 0.0, 0.0, 0.0, 0.0, 0.0, 0.0, 0.0, 0.0, 0.0, 0.0, 0.0, 0.0, 0.0, 0.0, 0.0, 0.0, 0.0, 0.0, 0.0, 0.0, 0.0, 0.0, 0.0, 0.0, 0.0, 0.0, 0.0, 0.0, 0.0, 0.0, 0.0, 0.0, 0.0, 0.0, 0.0, 0.0, 0.0, 0.0, 0.0, 0.0, 0.0, 0.0, 0.0, 0.0, 0.0, 0.0, 0.0, 0.0, 0.0, 0.0, 0.0, 0.0, 0.0, 0.0, 0.0, 0.0, 0.0, 0.0, 0.0, 0.0, 0.0, 0.0, 0.0, 0.0, 0.0, 0.0, 0.0, 0.0, 0.0, 0.0, 0.0, 0.0, 0.0, 0.0, 0.0, 0.0, 0.0, 0.0, 0.0, 0.0, 0.0, 0.0, 0.0, 0.0, 0.0, 0.0, 0.0, 0.0, 0.0, 0.0, 0.0, 0.0, 0.0, 0.0, 0.0, 0.0, 0.0, 0.0, 0.0, 0.0, 0.0, 0.0, 0.0, 0.0, 0.0, 0.0, 0.0, 0.0, 0.0, 0.0, 0.0, 0.0, 0.0, 0.0, 0.0, 0.0, 0.0, 0.0, 0.0, 0.0, 0.0, 0.0, 0.0, 0.0, 0.0, 0.0, 0.0, 0.0, 0.0, 0.0, 0.0, 0.0, 0.0, 0.0, 0.0, 0.0, 0.0, 0.0, 0.0, 0.0, 0.0, 0.0, 0.0, 0.0, 0.0, 0.0, 0.0, 0.0, 0.0, 0.0, 0.0, 0.0, 0.0, 0.0, 0.0, 0.0, 0.0, 0.0, 0.0, 0.0, 0.0, 0.0, 0.0, 0.0, 0.0, 0.0, 0.0, 0.0, 0.0, 0.0, 0.0, 0.0, 0.0, 0.0, 0.0, 0.0, 0.0, 0.0, 0.0, 0.0, 0.0, 0.0, 0.0, 0.0, 0.0, 0.0, 0.0, 0.0, 0.0, 0.0, 0.0, 0.0, 0.0, 0.0, 0.0, 0.0, 0.0, 0.0, 0.0, 0.0, 0.0, 0.0, 0.0, 0.0, 0.0, 0.0, 0.0, 0.0, 0.0, 0.0, 0.0, 0.0, 0.0, 0.0, 0.0, 0.0, 0.0, 0.0, 0.0, 0.0, 0.0, 0.0, 0.0, 0.0, 0.0, 0.0, 0.0, 0.0, 0.0, 0.0, 0.0, 0.0, 0.0, 0.0, 0.0, 0.0, 0.0, 0.0, 0.0, 0.0, 0.0, 0.0, 0.0, 0.0, 0.0, 0.0, 0.0, 0.0, 0.0, 0.0, 0.0, 0.0, 0.0, 0.0, 0.0, 0.0, 0.0, 0.0, 0.0, 0.0, 0.0, 0.0, 0.0, 0.0, 0.0, 0.0, 0.0, 0.0, 0.0, 0.0, 0.0, 0.0, 0.0, 0.0, 0.0, 0.0, 0.0, 0.0, 0.0, 0.0, 0.0, 0.0, 0.0, 0.0, 0.0, 0.0, 0.0, 0.0, 0.0, 0.0, 0.0, 0.0, 0.0, 0.0, 0.0, 0.0, 0.0, 0.0, 0.0, 0.0, 0.0, 0.0, 0.0, 0.0, 0.0, 0.0, 0.0, 0.0, 0.0, 0.0, 0.0, 0.0, 0.0, 0.0, 0.0, 0.0, 0.0, 0.0, 0.0, 0.0, 0.0, 0.0, 0.0, 0.0, 0.0, 0.0, 0.0, 0.0, 0.0, 0.0, 0.0, 0.0, 0.0, 0.0, 0.0, 0.0, 0.0, 0.0, 0.0, 0.0, 0.0, 0.0, 0.0, 0.0, 0.0, 0.0, 0.0, 0.0, 0.0, 0.0, 0.0, 0.0, 0.0, 0.0, 0.0, 0.0, 0.0, 0.0, 0.0, 0.0, 0.0, 0.0, 0.0, 0.0, 0.0, 0.0, 0.0, 0.0, 0.0, 0.0, 0.0, 0.0, 0.0, 0.0, 0.0, 0.0, 0.0, 0.0, 0.0, 0.0, 0.0, 0.0, 0.0, 0.0, 0.0, 0.0, 0.0, 0.0, 0.0, 0.0, 0.0, 0.0, 0.0, 0.0, 0.0, 0.0, 0.0, 0.0, 0.0, 0.0, 0.0, 0.0, 0.0, 0.0, 0.0, 0.0, 0.0, 0.0, 0.0, 0.0, 0.0, 0.0, 0.0, 0.0, 0.0, 0.0, 0.0, 0.0, 0.0, 0.0, 0.0, 0.0, 0.0, 0.0, 0.0, 0.0, 0.0, 0.0, 0.0, 0.0, 0.0, 0.0, 0.0, 0.0, 0.0, 0.0, 0.0, 0.0, 0.0, 0.0, 0.0, 0.0, 0.0, 0.0, 0.0, 0.0, 0.0, 0.0, 0.0, 0.0, 0.0, 0.0, 0.0, 0.0, 0.0, 0.0, 0.0, 0.0, 0.0, 0.0, 0.0, 0.0, 0.0, 0.0, 0.0, 0.0, 0.0, 0.0, 0.0, 0.0, 0.0, 0.0, 0.0, 0.0, 0.0, 0.0, 0.0, 0.0, 0.0, 0.0, 0.0, 0.0, 0.0, 0.0, 0.0, 0.0, 0.0, 0.0, 0.0, 0.0, 0.0, 0.0, 0.0, 0.0, 0.0, 0.0, 0.0, 0.0, 0.0, 0.0, 0.0, 0.0, 0.0, 0.0, 0.0, 0.0, 0.0, 0.0, 0.0, 0.0, 0.0, 0.0, 0.0, 0.0, 0.0, 0.0, 0.0, 0.0, 0.0, 0.0, 0.0, 0.0, 0.0, 0.0, 0.0, 0.0, 0.0, 0.0, 0.0, 0.0, 0.0, 0.0, 0.0, 0.0, 0.0, 0.0, 0.0, 0.0, 0.0, 0.0, 0.0, 0.0, 0.0, 0.0, 0.0, 0.0, 0.0, 0.0, 0.0, 0.0, 0.0, 0.0, 0.0, 0.0, 0.0, 0.0, 0.0, 0.0, 0.0, 0.0, 0.0, 0.0, 0.0, 0.0, 0.0, 0.0, 0.0, 0.0, 0.0, 0.0, 0.0, 0.0, 0.0, 0.0, 0.0, 0.0, 0.0, 0.0, 0.0, 0.0, 0.0, 0.0, 0.0, 0.0, 0.0, 0.0, 0.0, 0.0, 0.0, 0.0, 0.0, 0.0, 0.0, 0.0, 0.0, 0.0, 0.0, 0.0, 0.0, 0.0, 0.0, 0.0, 0.0, 0.0, 0.0, 0.0, 0.0, 0.0, 0.0, 0.0, 0.0, 0.0, 0.0, 0.0, 0.0, 0.0, 0.0, 0.0, 0.0, 0.0, 0.0, 0.0, 0.0, 0.0, 0.0, 0.0, 0.0, 0.0, 0.0, 0.0, 0.0, 0.0, 0.0, 0.0, 0.0, 0.0, 0.0, 0.0, 0.0, 0.0, 0.0, 0.0, 0.0, 0.0, 0.0, 0.0, 0.0, 0.0, 0.0, 0.0, 0.0, 0.0, 0.0, 0.0, 0.0, 0.0, 0.0, 0.0, 0.0, 0.0, 0.0, 0.0, 0.0, 0.0, 0.0, 0.0, 0.0, 0.0, 0.0, 0.0, 0.0, 0.0, 0.0, 0.0, 0.0, 0.0, 0.0, 0.0, 0.0, 0.0, 0.0, 0.0, 0.0, 0.0, 0.0, 0.0, 0.0, 0.0, 0.0, 0.0, 0.0, 0.0, 0.0, 0.0, 0.0, 0.0, 0.0, 0.0, 0.0, 0.0, 0.0, 0.0, 0.0, 0.0, 0.0, 0.0, 0.0, 0.0, 0.0, 0.0, 0.0, 0.0, 0.0, 0.0, 0.0, 0.0, 0.0, 0.0, 0.0, 0.0, 0.0, 0.0, 0.0, 0.0, 0.0, 0.0, 0.0, 0.0, 0.0, 0.0, 0.0, 0.0, 0.0, 0.0, 0.0, 0.0, 0.0, 0.0, 0.0, 0.0, 0.0, 0.0, 0.0, 0.0, 0.0, 0.0, 0.0, 0.0, 0.0, 0.0, 0.0, 0.0, 0.0, 0.0, 0.0, 0.0, 0.0, 0.0, 0.0, 0.0, 0.0, 0.0, 0.0, 0.0, 0.0, 0.0, 0.0, 0.0, 0.0, 0.0, 0.0, 0.0, 0.0, 0.0, 0.0, 0.0, 0.0, 0.0, 0.0, 0.0, 0.0, 0.0, 0.0, 0.0, 0.0, 0.0, 0.0, 0.0, 0.0, 0.0, 0.0, 0.0, 0.0, 0.0, 0.0, 0.0, 0.0, 0.0, 0.0, 0.0, 0.0, 0.0, 0.0, 0.0, 0.0, 0.0, 0.0, 0.0, 0.0, 0.0, 0.0, 0.0, 0.0, 0.0, 0.0, 0.0, 0.0, 0.0, 0.0, 0.0, 0.0, 0.0, 0.0, 0.0, 0.0, 0.0, 0.0, 0.0, 0.0, 0.0, 0.0, 0.0, 0.0, 0.0, 0.0, 0.0, 0.0, 0.0, 0.0, 0.0, 0.0, 0.0, 0.0, 0.0, 0.0, 0.0, 0.0, 0.0, 0.0, 0.0, 0.0, 0.0, 0.0, 0.0, 0.0, 0.0, 0.0, 0.0, 0.0, 0.0, 0.0, 0.0, 0.0, 0.0, 0.0, 0.0, 0.0, 0.0, 0.0, 0.0, 0.0, 0.0, 0.0, 0.0, 0.0, 0.0, 0.0, 0.0, 0.0, 0.0, 0.0, 0.0, 0.0, 0.0, 0.0, 0.0, 0.0, 0.0, 0.0, 0.0, 0.0, 0.0, 0.0, 0.0, 0.0, 0.0, 0.0, 0.0, 0.375, 0.0, 0.625, 0.0, 0.625, 0.25, 0.375, 0.25, 0.375, 0.25, 0.625, 0.25, 0.625, 0.5, 0.375, 0.5, 0.375, 0.5, 0.625, 0.5, 0.625, 0.75, 0.375, 0.75, 0.375, 0.75, 0.625, 0.75, 0.625, 1.0, 0.375, 1.0, 0.125, 0.5, 0.375, 0.5, 0.375, 0.75, 0.125, 0.75, 0.625, 0.5, 0.875, 0.5, 0.875, 0.75, 0.625, 0.75, 0.1818, 0.0, 0.2273, 0.07873, 0.1364, 0.07873, 0.2727, 0.1575, 0.3182, 0.07873, 0.3636, 0.1575, 0.9091, 0.0, 0.9545, 0.07873, 0.8636, 0.07873, 0.7273, 0.0, 0.7727, 0.07873, 0.6818, 0.07873, 0.5455, 0.0, 0.5909, 0.07873, 0.5, 0.07873, 0.2727, 0.1575, 0.3636, 0.1575, 0.3182, 0.2362, 0.09091, 0.1575, 0.1818, 0.1575, 0.1364, 0.2362, 0.8182, 0.1575, 0.9091, 0.1575, 0.8636, 0.2362, 0.6364, 0.1575, 0.7273, 0.1575, 0.6818, 0.2362, 0.4545, 0.1575, 0.5455, 0.1575, 0.5, 0.2362, 0.2727, 0.1575, 0.3182, 0.2362, 0.2273, 0.2362, 0.09091, 0.1575, 0.1364, 0.2362, 0.04546, 0.2362, 0.8182, 0.1575, 0.8636, 0.2362, 0.7727, 0.2362, 0.6364, 0.1575, 0.6818, 0.2362, 0.5909, 0.2362, 0.4545, 0.1575, 0.5, 0.2362, 0.4091, 0.2362, 0.1818, 0.3149, 0.2727, 0.3149, 0.2273, 0.3937, 0.0, 0.3149, 0.09091, 0.3149, 0.04546, 0.3937, 0.7273, 0.3149, 0.8182, 0.3149, 0.7727, 0.3937, 0.5455, 0.3149, 0.6364, 0.3149, 0.5909, 0.3937, 0.3636, 0.3149, 0.4545, 0.3149, 0.4091, 0.3937, 0.4091, 0.3937, 0.5, 0.3937, 0.4545, 0.4724, 0.4091, 0.3937, 0.4545, 0.3149, 0.5, 0.3937, 0.4545, 0.3149, 0.5455, 0.3149, 0.5, 0.3937, 0.5909, 0.3937, 0.6818, 0.3937, 0.6364, 0.4724, 0.5909, 0.3937, 0.6364, 0.3149, 0.6818, 0.3937, 0.6364, 0.3149, 0.7273, 0.3149, 0.6818, 0.3937, 0.7727, 0.3937, 0.8636, 0.3937, 0.8182, 0.4724, 0.7727, 0.3937, 0.8182, 0.3149, 0.8636, 0.3937, 0.8182, 0.3149, 0.9091, 0.3149, 0.8636, 0.3937, 0.04546, 0.3937, 0.1364, 0.3937, 0.09091, 0.4724, 0.04546, 0.3937, 0.09091, 0.3149, 0.1364, 0.3937, 0.09091, 0.3149, 0.1818, 0.3149, 0.1364, 0.3937, 0.2273, 0.3937, 0.3182, 0.3937, 0.2727, 0.4724, 0.2273, 0.3937, 0.2727, 0.3149, 0.3182, 0.3937, 0.2727, 0.3149, 0.3636, 0.3149, 0.3182, 0.3937, 0.4091, 0.2362, 0.4545, 0.3149, 0.3636, 0.3149, 0.4091, 0.2362, 0.5, 0.2362, 0.4545, 0.3149, 0.5, 0.2362, 0.5455, 0.3149, 0.4545, 0.3149, 0.5909, 0.2362, 0.6364, 0.3149, 0.5455, 0.3149, 0.5909, 0.2362, 0.6818, 0.2362, 0.6364, 0.3149, 0.6818, 0.2362, 0.7273, 0.3149, 0.6364, 0.3149, 0.7727, 0.2362, 0.8182, 0.3149, 0.7273, 0.3149, 0.7727, 0.2362, 0.8636, 0.2362, 0.8182, 0.3149, 0.8636, 0.2362, 0.9091, 0.3149, 0.8182, 0.3149, 0.04546, 0.2362, 0.09091, 0.3149, 0.0, 0.3149, 0.04546, 0.2362, 0.1364, 0.2362, 0.09091, 0.3149, 0.1364, 0.2362, 0.1818, 0.3149, 0.09091, 0.3149, 0.2273, 0.2362, 0.2727, 0.3149, 0.1818, 0.3149, 0.2273, 0.2362, 0.3182, 0.2362, 0.2727, 0.3149, 0.3182, 0.2362, 0.3636, 0.3149, 0.2727, 0.3149, 0.5, 0.2362, 0.5909, 0.2362, 0.5455, 0.3149, 0.5, 0.2362, 0.5455, 0.1575, 0.5909, 0.2362, 0.5455, 0.1575, 0.6364, 0.1575, 0.5909, 0.2362, 0.6818, 0.2362, 0.7727, 0.2362, 0.7273, 0.3149, 0.6818, 0.2362, 0.7273, 0.1575, 0.7727, 0.2362, 0.7273, 0.1575, 0.8182, 0.1575, 0.7727, 0.2362, 0.8636, 0.2362, 0.9545, 0.2362, 0.9091, 0.3149, 0.8636, 0.2362, 0.9091, 0.1575, 0.9545, 0.2362, 0.9091, 0.1575, 1.0, 0.1575, 0.9545, 0.2362, 0.1364, 0.2362, 0.2273, 0.2362, 0.1818, 0.3149, 0.1364, 0.2362, 0.1818, 0.1575, 0.2273, 0.2362, 0.1818, 0.1575, 0.2727, 0.1575, 0.2273, 0.2362, 0.3182, 0.2362, 0.4091, 0.2362, 0.3636, 0.3149, 0.3182, 0.2362, 0.3636, 0.1575, 0.4091, 0.2362, 0.3636, 0.1575, 0.4545, 0.1575, 0.4091, 0.2362, 0.5, 0.07873, 0.5455, 0.1575, 0.4545, 0.1575, 0.5, 0.07873, 0.5909, 0.07873, 0.5455, 0.1575, 0.5909, 0.07873, 0.6364, 0.1575, 0.5455, 0.1575, 0.6818, 0.07873, 0.7273, 0.1575, 0.6364, 0.1575, 0.6818, 0.07873, 0.7727, 0.07873, 0.7273, 0.1575, 0.7727, 0.07873, 0.8182, 0.1575, 0.7273, 0.1575, 0.8636, 0.07873, 0.9091, 0.1575, 0.8182, 0.1575, 0.8636, 0.07873, 0.9545, 0.07873, 0.9091, 0.1575, 0.9545, 0.07873, 1.0, 0.1575, 0.9091, 0.1575, 0.3636, 0.1575, 0.4091, 0.07873, 0.4545, 0.1575, 0.3636, 0.1575, 0.3182, 0.07873, 0.4091, 0.07873, 0.3182, 0.07873, 0.3636, 0.0, 0.4091, 0.07873, 0.1364, 0.07873, 0.1818, 0.1575, 0.09091, 0.1575, 0.1364, 0.07873, 0.2273, 0.07873, 0.1818, 0.1575, 0.2273, 0.07873, 0.2727, 0.1575, 0.1818, 0.1575, 0.375, 0.8232, 0.625, 0.8232, 0.625, 0.9268, 0.375, 0.9268, 0.375, 0.5732, 0.625, 0.5732, 0.625, 0.6768, 0.375, 0.6768, 0.625, 0.5732, 0.6982, 0.5, 0.8018, 0.5, 0.875, 0.5732, 0.875, 0.6768, 0.8018, 0.75, 0.6982, 0.75, 0.625, 0.6768, 0.375, 0.0732, 0.625, 0.0732, 0.625, 0.1768, 0.375, 0.1768, 0.375, 0.3232, 0.625, 0.3232, 0.625, 0.4268, 0.375, 0.4268, 0.375, 0.0, 0.625, 0.0, 0.625, 0.0732, 0.375, 0.0732, 0.625, 0.3232, 0.375, 0.3232, 0.375, 0.1768, 0.625, 0.1768, 0.625, 0.5732, 0.375, 0.5732, 0.375, 0.4268, 0.625, 0.4268, 0.625, 0.8232, 0.375, 0.8232, 0.375, 0.6768, 0.625, 0.6768, 0.125, 0.5732, 0.1982, 0.5, 0.3018, 0.5, 0.375, 0.5732, 0.375, 0.6768, 0.3018, 0.75, 0.1982, 0.75, 0.125, 0.6768, 0.625, 0.9258, 0.625, 0.8242, 0.625, 0.8242, 0.625, 0.9258, 0.625, 0.6758, 0.625, 0.5742, 0.625, 0.5742, 0.625, 0.6758, 0.625, 0.8242, 0.625, 0.6758, 0.625, 0.6758, 0.625, 0.8242, 0.625, 0.1758, 0.625, 0.07422, 0.625, 0.07422, 0.625, 0.1758, 0.625, 0.4258, 0.625, 0.3242, 0.625, 0.3242, 0.625, 0.4258, 0.375, 0.07422, 0.5948, 0.07422, 0.5955, 0.1758, 0.375, 0.1758, 0.375, 0.3242, 0.596, 0.3242, 0.596, 0.4258, 0.375, 0.4258, 0.625, 0.07422, 0.625, 0.0, 0.625, 0.0, 0.625, 0.07422, 0.375, 0.5742, 0.5955, 0.5742, 0.5948, 0.6758, 0.375, 0.6758, 0.125, 0.5742, 0.1992, 0.5, 0.3008, 0.5, 0.375, 0.5742, 0.375, 0.6758, 0.3008, 0.75, 0.1992, 0.75, 0.125, 0.6758, 0.625, 0.3242, 0.625, 0.1758, 0.625, 0.1758, 0.625, 0.3242, 0.375, 0.0, 0.5945, 0.0, 0.5948, 0.07422, 0.375, 0.07422, 0.625, 0.5742, 0.625, 0.4258, 0.625, 0.4258, 0.625, 0.5742, 0.375, 0.8242, 0.5945, 0.8242, 0.5945, 0.9258, 0.375, 0.9258, 0.625, 0.3242, 0.625, 0.1758, 0.625, 0.1758, 0.625, 0.3242, 0.5945, 0.8242, 0.375, 0.8242, 0.375, 0.6758, 0.5948, 0.6758, 0.596, 0.3242, 0.375, 0.3242, 0.375, 0.1758, 0.5955, 0.1758, 0.5955, 0.5742, 0.375, 0.5742, 0.375, 0.4258, 0.596, 0.4258, 0.625, 0.5742, 0.6992, 0.5, 0.8008, 0.5, 0.875, 0.5742, 0.875, 0.6758, 0.8008, 0.75, 0.6992, 0.75, 0.625, 0.6758, 0.625, 0.6758, 0.625, 0.5742, 0.625, 0.5742, 0.625, 0.6758, 0.625, 0.9258, 0.625, 0.8242, 0.625, 0.8242, 0.625, 0.9258, 0.625, 0.5742, 0.625, 0.4258, 0.625, 0.4258, 0.625, 0.5742, 0.625, 0.1758, 0.625, 0.07422, 0.625, 0.07422, 0.625, 0.1758, 0.625, 0.4258, 0.625, 0.3242, 0.625, 0.3242, 0.625, 0.4258, 0.625, 0.8242, 0.625, 0.6758, 0.625, 0.6758, 0.625, 0.8242, 0.625, 0.0, 0.625, 0.07422, 0.625, 0.06187, 0.625, -0.008034, 0.625, -0.008034, 0.625, 0.06187, 0.625, 0.05813, 0.625, 0.0, 0.625, 0.0, 0.625, 0.05813, 0.6086, 0.06159, 0.6082, -0.007828, 0.6082, -0.007828, 0.6086, 0.06159, 0.5948, 0.07422, 0.5945, 0.0, 0.625, 0.1758, 0.625, 0.3242, 0.625, 0.3162, 0.625, 0.1594, 0.625, 0.1594, 0.625, 0.3162, 0.625, 0.2921, 0.625, 0.1436, 0.625, 0.1436, 0.625, 0.2921, 0.6088, 0.3164, 0.6089, 0.1592, 0.6089, 0.1592, 0.6088, 0.3164, 0.596, 0.3242, 0.5955, 0.1758, 0.625, 0.4258, 0.625, 0.5742, 0.625, 0.5906, 0.625, 0.4338, 0.625, 0.4338, 0.625, 0.5906, 0.625, 0.6064, 0.625, 0.4579, 0.625, 0.4579, 0.625, 0.6064, 0.6089, 0.5908, 0.6088, 0.4336, 0.6088, 0.4336, 0.6089, 0.5908, 0.5955, 0.5742, 0.596, 0.4258, 0.625, 0.6758, 0.625, 0.8242, 0.625, 0.8323, 0.625, 0.6922, 0.625, 0.6922, 0.625, 0.8323, 0.625, 0.8242, 0.625, 0.708, 0.625, 0.708, 0.625, 0.8242, 0.608, 0.832, 0.6086, 0.6923, 0.6086, 0.6923, 0.608, 0.832, 0.5945, 0.8242, 0.5948, 0.6758, 0.625, 0.07422, 0.625, 0.1758, 0.625, 0.1594, 0.625, 0.06187, 0.625, 0.06187, 0.625, 0.1594, 0.625, 0.1436, 0.625, 0.05813, 0.625, 0.05813, 0.625, 0.1436, 0.6089, 0.1592, 0.6086, 0.06159, 0.6086, 0.06159, 0.6089, 0.1592, 0.5955, 0.1758, 0.5948, 0.07422, 0.625, 0.8242, 0.625, 0.9258, 0.625, 0.9258, 0.625, 0.8323, 0.625, 0.8323, 0.625, 0.9258, 0.625, 0.9258, 0.625, 0.8242, 0.625, 0.8242, 0.625, 0.9258, 0.6079, 0.9258, 0.608, 0.832, 0.608, 0.832, 0.6079, 0.9258, 0.5945, 0.9258, 0.5945, 0.8242, 0.5948, 0.6758, 0.5955, 0.5742, 0.6089, 0.5908, 0.6086, 0.6923, 0.6086, 0.6923, 0.6089, 0.5908, 0.625, 0.6064, 0.625, 0.708, 0.625, 0.708, 0.625, 0.6064, 0.625, 0.5906, 0.625, 0.6922, 0.625, 0.6922, 0.625, 0.5906, 0.625, 0.5742, 0.625, 0.6758, 0.596, 0.4258, 0.596, 0.3242, 0.6088, 0.3164, 0.6088, 0.4336, 0.6088, 0.4336, 0.6088, 0.3164, 0.625, 0.2921, 0.625, 0.4579, 0.625, 0.4579, 0.625, 0.2921, 0.625, 0.3162, 0.625, 0.4338, 0.625, 0.4338, 0.625, 0.3162, 0.625, 0.3242, 0.625, 0.4258, 0.625, 0.0, 0.625, 0.07422, 0.625, 0.05879, 0.625, -0.009819, 0.625, -0.009819, 0.625, 0.05879, 0.625, 0.05342, 0.625, 0.0, 0.625, 0.0, 0.625, 0.05342, 0.625, 0.05873, 0.625, -0.01016, 0.625, -0.01016, 0.625, 0.05873, 0.625, 0.07422, 0.625, 0.0, 0.625, 0.1758, 0.625, 0.3242, 0.625, 0.3148, 0.625, 0.1558, 0.625, 0.1558, 0.625, 0.3148, 0.625, 0.2847, 0.625, 0.1354, 0.625, 0.1354, 0.625, 0.2847, 0.625, 0.3147, 0.625, 0.1558, 0.625, 0.1558, 0.625, 0.3147, 0.625, 0.3242, 0.625, 0.1758, 0.625, 0.4258, 0.625, 0.5742, 0.625, 0.5942, 0.625, 0.4352, 0.625, 0.4352, 0.625, 0.5942, 0.625, 0.6146, 0.625, 0.4653, 0.625, 0.4653, 0.625, 0.6146, 0.625, 0.5942, 0.625, 0.4353, 0.625, 0.4353, 0.625, 0.5942, 0.625, 0.5742, 0.625, 0.4258, 0.625, 0.6758, 0.625, 0.8242, 0.625, 0.834, 0.625, 0.6961, 0.625, 0.6961, 0.625, 0.834, 0.625, 0.8242, 0.625, 0.7174, 0.625, 0.7174, 0.625, 0.8242, 0.625, 0.8344, 0.625, 0.6963, 0.625, 0.6963, 0.625, 0.8344, 0.625, 0.8242, 0.625, 0.6758, 0.625, 0.07422, 0.625, 0.1758, 0.625, 0.1558, 0.625, 0.05879, 0.625, 0.05879, 0.625, 0.1558, 0.625, 0.1354, 0.625, 0.05342, 0.625, 0.05342, 0.625, 0.1354, 0.625, 0.1558, 0.625, 0.05873, 0.625, 0.05873, 0.625, 0.1558, 0.625, 0.1758, 0.625, 0.07422, 0.625, 0.8242, 0.625, 0.9258, 0.625, 0.9258, 0.625, 0.834, 0.625, 0.834, 0.625, 0.9258, 0.625, 0.9258, 0.625, 0.8242, 0.625, 0.8242, 0.625, 0.9258, 0.625, 0.9258, 0.625, 0.8344, 0.625, 0.8344, 0.625, 0.9258, 0.625, 0.9258, 0.625, 0.8242, 0.625, 0.6758, 0.625, 0.5742, 0.625, 0.5942, 0.625, 0.6963, 0.625, 0.6963, 0.625, 0.5942, 0.625, 0.6146, 0.625, 0.7174, 0.625, 0.7174, 0.625, 0.6146, 0.625, 0.5942, 0.625, 0.6961, 0.625, 0.6961, 0.625, 0.5942, 0.625, 0.5742, 0.625, 0.6758, 0.625, 0.4258, 0.625, 0.3242, 0.625, 0.3147, 0.625, 0.4353, 0.625, 0.4353, 0.625, 0.3147, 0.625, 0.2847, 0.625, 0.4653, 0.625, 0.4653, 0.625, 0.2847, 0.625, 0.3148, 0.625, 0.4352, 0.625, 0.4352, 0.625, 0.3148, 0.625, 0.3242, 0.625, 0.4258, 0.625, 0.07422, 0.625, 0.0, 0.625, 0.0, 0.625, 0.07422])
me_icosphere_001.materials.append(mat_material_001)
me_icosphere_001.materials.append(mat_material_002)
me_icosphere_001.update()

# ---- objects
ob_icosphere_001 = bpy.data.objects.new('Icosphere.001', me_icosphere_001)

# ---- transforms, parenting, visibility, modifiers, constraints
ob_icosphere_001.location = (0.0, 0.0, 11.32)

# ---- collection membership
col_collection.objects.link(ob_icosphere_001)

# ---- scene / render settings (as saved in the file)
scene.frame_start = 1; scene.frame_end = 250; scene.frame_set(1)
scene.render.engine = 'BLENDER_EEVEE_NEXT'
scene.cycles.sampling_pattern = 'TABULATED_SOBOL'
scene.view_settings.view_transform = 'Filmic'
bpy.context.view_layer.update()

# ---- added for rendering (the .blend has no active camera and no usable light): camera, sun
cam_auto = bpy.data.cameras.new('AutoCamera')
cam_auto.lens = 50.0
cam_auto.sensor_width = 36.0
cam_auto.clip_end = 1000.0
ob_auto_camera = bpy.data.objects.new('AutoCamera', cam_auto)
scene.collection.objects.link(ob_auto_camera)
ob_auto_camera.location = (12.0499, -15.9888, 16.1263)
ob_auto_camera.rotation_euler = (1.09748, -7.21219e-08, 0.694738)
scene.camera = ob_auto_camera
light_auto_sun = bpy.data.lights.new('AutoSun', 'SUN')
light_auto_sun.energy = 3.0
light_auto_sun.angle = 0.0523599
ob_auto_sun = bpy.data.objects.new('AutoSun', light_auto_sun)
scene.collection.objects.link(ob_auto_sun)
ob_auto_sun.rotation_euler = (0.872665, 0.174533, 0.523599)
bpy.context.view_layer.update()
